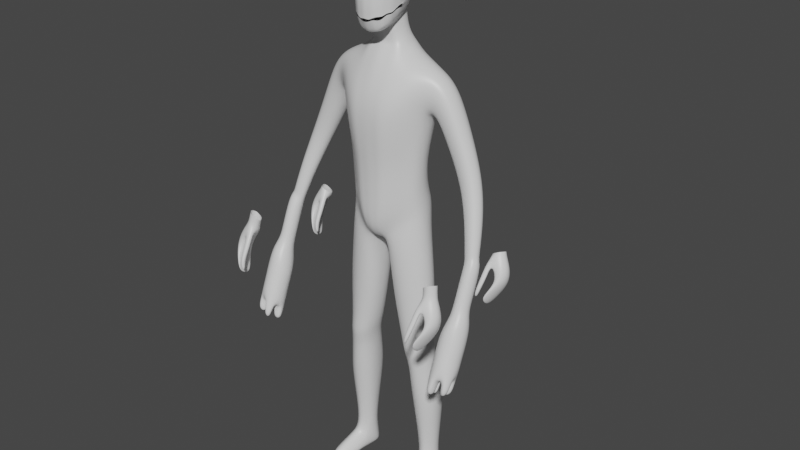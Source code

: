 # Source: 1204_MinionFromBase.blend  (saved by Blender 3.6.13; exported with 4.5.12 LTS)
import bpy
from mathutils import Matrix  # noqa: F401  (used for matrix-valued properties, if any)

bpy.ops.wm.read_factory_settings(use_empty=True)
scene = bpy.context.scene
scene.name = 'Scene'

# ---- collections
col_collection = bpy.data.collections.new('Collection'); scene.collection.children.link(col_collection)

# ---- materials (node trees are filled in below, after node groups)
mat_material = bpy.data.materials.new('Material')
mat_material.alpha_threshold = 0.0
mat_material.use_transparent_shadow = False
mat_material.line_color = (0.0, 0.0, 0.0, 1.0)

# ---- material node trees
mat_material.use_nodes = True; mat_material.node_tree.nodes.clear()
_N = mat_material.node_tree.nodes; _L = mat_material.node_tree.links
n0 = _N.new('ShaderNodeOutputMaterial'); n0.name = 'Material Output'; n0.location = (300, 300)
n1 = _N.new('ShaderNodeBsdfPrincipled'); n1.name = 'Principled BSDF'; n1.location = (10, 300)
n1.distribution = 'GGX'
n1.subsurface_method = 'BURLEY'
n1.inputs[2].default_value = 0.4
n1.inputs[3].default_value = 1.45
n1.inputs[27].default_value = (0.0, 0.0, 0.0, 1.0)
n1.inputs[28].default_value = 1.0
_L.new(n1.outputs[0], n0.inputs[0])
n0.is_active_output = True

# ---- world
world_world = bpy.data.worlds.new('World'); scene.world = world_world
world_world.use_nodes = True; world_world.node_tree.nodes.clear()
_N = world_world.node_tree.nodes; _L = world_world.node_tree.links
n0 = _N.new('ShaderNodeOutputWorld'); n0.name = 'World Output'; n0.location = (300, 300)
n1 = _N.new('ShaderNodeBackground'); n1.name = 'Background'; n1.location = (10, 300)
n1.inputs[0].default_value = (0.05088, 0.05088, 0.05088, 1.0)
_L.new(n1.outputs[0], n0.inputs[0])
n0.is_active_output = True
world_world.color = (0.05088, 0.05088, 0.05088)
world_world.use_sun_shadow = False
world_world.sun_shadow_jitter_overblur = 0.0

# ---- meshes
me_cube = bpy.data.meshes.new('Cube')
me_cube.from_pydata([(0.0, -0.5907, 0.8298), (0.7135, 0.4814, 0.5783), (0.0, -0.5945, 1.502), (0.7916, -0.1385, 0.6094), (0.0, 0.5329, -0.0472), (0.0, -0.6509, 2.086), (0.0, -0.4213, 0.04952), (0.0, -0.6861, 2.734), (0.9513, 0.4553, 3.429), (1.088, -0.0602, 3.46), (0.0, -0.3299, 3.725), (0.0, 0.5256, 3.825), (0.0, 0.5029, 0.8161), (0.0, 0.4592, 1.478), (0.0, 0.6163, 2.23), (0.0, 0.7269, 2.859), (2.309, 0.7078, -0.08793), (0.7787, 0.4163, 2.279), (0.7104, 0.3069, 1.704), (0.6914, 0.3488, 1.156), (0.9656, -0.125, 2.795), (0.8744, -0.1627, 2.281), (0.7968, -0.1776, 1.744), (0.7704, -0.167, 1.174), (0.1446, -0.4261, 0.0675), (0.1958, 0.6237, -0.01822), (0.4244, 0.4752, 3.77), (0.4063, -0.2684, 3.662), (0.278, -0.5607, 0.9371), (0.3016, -0.5632, 1.603), (0.3376, -0.6267, 2.097), (0.3691, -0.672, 2.716), (0.3443, 0.5494, 0.8847), (0.3659, 0.4346, 1.565), (0.4008, 0.6082, 2.231), (0.4328, 0.718, 2.813), (0.7065, 0.1073, -4.889), (1.044, 0.1549, -4.891), (1.004, 0.4011, -4.879), (0.6826, 0.3548, -4.891), (0.211, -0.3579, -0.2186), (0.8265, -0.1421, 0.2083), (0.7529, 0.4185, 0.1785), (0.2175, 0.4568, -0.3308), (0.0, 0.618, 0.3607), (0.0, -0.5867, 0.3682), (0.702, 0.4626, 0.8348), (0.7788, -0.1504, 0.8649), (0.2764, 0.6826, 0.5936), (0.2098, -0.5606, 0.4581), (0.409, -0.1727, -2.169), (0.9027, 0.3373, -2.114), (0.9396, -0.1348, -2.172), (0.4072, 0.3525, -2.131), (0.9596, -0.1275, -1.087), (0.2455, 0.3799, -1.144), (0.2477, -0.2563, -1.157), (0.9059, 0.3812, -1.042), (0.552, -0.107, -2.787), (0.9654, 0.3692, -2.678), (0.997, -0.08513, -2.773), (0.5497, 0.4071, -2.684), (0.6179, -0.0249, -3.782), (1.071, 0.5305, -3.694), (1.109, 0.00792, -3.791), (0.6109, 0.5405, -3.709), (0.9509, -0.1599, -2.446), (0.4903, 0.3613, -2.414), (0.4924, -0.1883, -2.464), (0.9188, 0.3381, -2.399), (0.4734, -0.335, 0.3364), (0.7044, 0.4682, 3.592), (0.52, 0.477, 0.9982), (0.5347, 0.3623, 1.646), (0.5861, 0.5237, 2.254), (0.6374, 0.6115, 2.801), (0.4468, 0.6617, 0.2792), (0.7608, -0.166, 3.564), (0.5373, -0.3615, 1.069), (0.5622, -0.3763, 1.704), (0.6218, -0.4446, 2.249), (0.6782, -0.4813, 2.825), (0.8881, -0.0058, -4.878), (0.8191, 0.5283, -4.886), (0.4827, 0.6277, -0.1734), (0.5386, -0.4036, -0.02227), (0.5027, -0.3611, 0.6666), (0.4861, 0.6389, 0.7052), (0.6485, 0.4668, -2.12), (0.6733, -0.2894, -2.167), (0.6106, -0.3399, -1.132), (0.5687, 0.5297, -1.123), (0.7513, 0.5121, -2.66), (0.7709, -0.2257, -2.798), (0.8244, 0.666, -3.709), (0.8663, -0.1446, -3.795), (0.7172, -0.3092, -2.466), (0.6986, 0.4704, -2.394), (0.8441, 0.1825, 0.6381), (0.0, 0.05979, -0.1022), (2.23, 0.3844, -0.9261), (0.8065, 0.1091, 1.182), (0.8307, 0.08356, 1.726), (0.9061, 0.1493, 2.254), (2.3, 0.4416, 0.01855), (0.4827, 0.1008, 3.824), (0.1014, 0.06935, -0.1043), (1.066, 0.2861, -4.891), (0.6537, 0.2271, -4.898), (0.8799, 0.1463, 0.2508), (0.1367, 0.03678, -0.3109), (0.8234, 0.1669, 0.879), (1.005, 0.113, -2.121), (0.3285, 0.09671, -2.14), (0.1467, 0.05823, -1.159), (1.037, 0.1395, -1.063), (1.061, 0.1456, -2.714), (0.4761, 0.1519, -2.737), (1.17, 0.2323, -3.782), (0.5379, 0.2019, -3.8), (0.4147, 0.1032, -2.436), (1.017, 0.111, -2.402), (0.7516, 0.1556, 3.682), (0.0, -0.5668, 3.241), (0.0, 0.6976, 3.332), (2.225, 0.09509, -0.7182), (2.173, 0.7058, -0.122), (0.3845, -0.5497, 3.171), (0.4416, 0.6945, 3.262), (0.7192, -0.3888, 3.207), (0.6721, 0.6181, 3.197), (2.194, 0.3844, -0.9166), (2.161, 0.3688, -0.02323), (0.8589, 0.4373, 2.809), (2.191, 0.09509, -0.7092), (1.056, 0.2113, 3.533), (0.9756, 0.1738, 2.667), (0.8963, 0.5121, 3.127), (1.037, -0.1711, 3.173), (1.396, 0.2532, 3.266), (1.382, -0.00789, 3.176), (1.147, 0.52, 2.949), (1.042, 0.437, 2.738), (1.284, -0.09715, 2.957), (1.131, -0.02419, 2.687), (1.071, 0.2083, 2.576), (1.269, 0.4821, 3.189), (2.076, 0.1509, 1.636), (1.988, -0.002218, 1.652), (1.892, 0.3248, 1.459), (1.753, 0.2809, 1.396), (1.859, -0.05338, 1.586), (1.704, -0.005725, 1.468), (1.678, 0.1263, 1.364), (2.024, 0.3014, 1.567), (2.171, -0.1792, 0.9441), (2.06, -0.2209, 0.9004), (1.98, 0.05114, 0.7392), (2.098, 0.08575, 0.7804), (2.25, -0.05668, 0.9218), (2.211, 0.06675, 0.863), (1.931, -0.1813, 0.8215), (1.91, -0.0764, 0.7338), (1.634, 0.4209, 2.438), (1.727, 0.2282, 2.51), (1.669, 0.01796, 2.468), (1.553, -0.0534, 2.329), (1.386, 0.007867, 2.133), (1.499, 0.4518, 2.265), (1.369, 0.3875, 2.128), (1.339, 0.1928, 2.025), (2.34, 0.1754, -0.5366), (2.349, 0.4965, -0.7582), (2.287, 0.4965, -0.7578), (2.283, 0.1754, -0.5362), (2.344, 0.2975, -0.3639), (2.447, 0.3007, -0.3535), (2.462, 0.6148, -0.5277), (2.359, 0.6148, -0.5448), (2.249, 0.3422, -0.151), (2.405, 0.3786, -0.1462), (2.432, 0.6809, -0.288), (2.302, 0.6809, -0.3167), (2.382, 0.6406, -0.002733), (2.383, 0.5386, 0.0378), (2.233, 0.1384, -0.8507), (2.234, 0.2539, -0.9376), (2.083, 0.4542, -0.05041), (2.111, 0.6136, -0.08154), (2.182, 0.2539, -0.9231), (2.182, 0.1384, -0.8363), (2.264, 0.2679, -0.6178), (2.264, 0.3871, -0.7016), (2.378, 0.3871, -0.7028), (2.376, 0.2679, -0.619), (2.307, 0.3963, -0.4235), (2.32, 0.5148, -0.4953), (2.511, 0.5148, -0.4631), (2.509, 0.4007, -0.3994), (2.187, 0.4407, -0.193), (2.24, 0.5832, -0.2675), (2.493, 0.5875, -0.2219), (2.49, 0.4765, -0.1707), (2.033, 0.05489, -0.7297), (2.061, 0.05242, -0.553), (2.033, 0.1147, -0.7297), (2.061, 0.1563, -0.553), (2.086, 0.05489, -0.7381), (2.148, 0.0583, -0.575), (2.086, 0.1147, -0.7381), (2.143, 0.1563, -0.575), (2.077, 0.1801, -0.3441), (2.063, 0.293, -0.3461), (2.172, 0.2992, -0.3506), (2.194, 0.1975, -0.3466), (2.353, 0.5936, 0.1244), (2.292, 0.5053, 0.1314), (2.249, 0.7073, 0.01582), (2.151, 0.6843, -0.0192), (2.202, 0.466, 0.09704), (2.109, 0.5029, 0.03398), (2.099, 0.595, -0.02092), (2.328, 0.6843, 0.08163), (2.109, 0.28, -0.1514), (2.209, 0.2851, -0.2024), (2.166, 0.3859, -0.2213), (2.067, 0.3845, -0.164), (0.7589, -0.2804, -5.669), (0.7557, -0.2663, -5.455), (0.7132, 0.1059, -5.652), (0.7056, 0.06436, -5.292), (1.118, -0.2391, -5.666), (1.114, -0.225, -5.452), (1.074, 0.1475, -5.65), (1.078, 0.1109, -5.289), (0.8122, -0.6038, -5.691), (0.8105, -0.5974, -5.562), (1.138, -0.5598, -5.56), (1.14, -0.5661, -5.689), (0.6923, 0.4342, -5.637), (0.6788, 0.3801, -5.285), (1.02, 0.4718, -5.634), (1.025, 0.4262, -5.282), (0.6517, 0.2541, -5.301), (0.6877, 0.3387, -5.663), (1.046, 0.3799, -5.66), (1.083, 0.3098, -5.297), (0.8947, 0.1284, -5.803), (0.9069, -0.05537, -5.161), (0.9395, -0.2602, -5.814), (0.9398, -0.2972, -5.289), (0.986, -0.6644, -5.816), (0.9872, -0.6985, -5.462), (0.8431, 0.5705, -5.709), (0.8284, 0.5617, -5.259), (0.864, 0.3951, -5.806), (0.7171, -0.2817, -5.598), (0.6696, 0.08682, -5.552), (1.119, 0.1388, -5.548), (1.158, -0.231, -5.595), (0.8009, -0.6358, -5.651), (1.157, -0.5948, -5.649), (0.6768, 0.4221, -5.541), (1.035, 0.464, -5.539), (1.092, 0.3586, -5.558), (0.6454, 0.3068, -5.561), (0.8373, 0.5949, -5.524), (1.004, -0.8318, -5.68), (0.734, -0.07536, -5.646), (0.7316, -0.08137, -5.377), (1.095, -0.0338, -5.644), (1.094, -0.03931, -5.375), (0.9192, -0.1238, -5.204), (0.9152, -0.05093, -5.796), (1.138, -0.03023, -5.558), (0.6902, -0.08175, -5.562), (0.2886, -0.4916, 4.297), (0.3389, -0.4449, 5.257), (0.3111, 0.2489, 4.635), (0.3391, 0.2528, 5.333), (0.3245, 0.3275, 5.023), (0.3807, -0.1468, 4.463), (0.4183, -0.1073, 5.355), (0.3168, -0.5411, 4.794), (0.4714, -0.1377, 4.891), (0.0, 0.3562, 4.541), (0.0, 0.3087, 5.441), (0.0, -0.5528, 4.173), (0.0, -0.4838, 5.363), (0.0, -0.0941, 5.586), (0.0, -0.1677, 4.206), (0.0, -0.6807, 4.781), (0.0, 0.4823, 5.085), (0.2084, 0.2931, 5.402), (0.3624, 0.08395, 4.563), (0.3941, -0.3101, 5.315), (0.1727, -0.5338, 4.204), (0.2037, 0.3051, 4.545), (0.3403, 0.3034, 5.211), (0.3459, -0.3567, 4.346), (0.3941, 0.1045, 5.354), (0.3388, -0.5038, 5.075), (0.2083, -0.4734, 5.326), (0.0, -0.3038, 5.525), (0.0, 0.1217, 5.547), (0.2467, -0.09781, 5.521), (0.0, -0.3648, 4.143), (0.2321, -0.1338, 4.287), (0.1681, -0.6464, 4.783), (0.0, -0.616, 5.112), (0.427, -0.367, 4.832), (0.4324, 0.1151, 4.96), (0.477, -0.1222, 5.132), (0.1735, 0.448, 5.07), (0.0, 0.4344, 5.296), (0.1886, 0.405, 5.268), (0.4394, -0.3417, 5.095), (0.2014, -0.3621, 4.197), (0.2355, -0.3046, 5.465), (0.2355, 0.1157, 5.489), (0.2606, 0.09892, 4.415), (0.1875, -0.5899, 5.097), (0.4405, 0.1135, 5.169), (0.0, 0.3771, 4.018), (0.3199, -0.1165, 3.872), (0.0, -0.1521, 3.894), (0.3263, 0.3428, 3.993), (0.3724, 0.1019, 3.978), (1.052, -0.04804, -3.312), (0.5798, 0.5228, -3.276), (0.5844, -0.0753, -3.315), (1.018, 0.4738, -3.283), (0.8162, -0.1953, -3.321), (0.7876, 0.6198, -3.275), (0.5065, 0.1654, -3.293), (1.115, 0.1771, -3.273), (0.0, -0.1527, 3.965), (3.725e-09, 0.3489, 4.17), (0.2695, 0.3206, 4.134), (0.2721, -0.1023, 3.988), (0.3287, 0.1004, 4.112), (0.0, -0.1578, 4.068), (9.313e-10, -0.1663, 4.191), (0.0, 0.3454, 4.389), (-1.397e-09, 0.344, 4.268), (0.2229, 0.3069, 4.359), (0.2444, 0.3125, 4.235), (0.25, -0.1055, 4.088), (0.2345, -0.1188, 4.208), (0.3022, 0.09969, 4.216), (0.2747, 0.09911, 4.34), (2.309, -1.399, -0.08793), (2.23, -1.722, -0.9261), (2.3, -1.665, 0.01855), (2.225, -2.011, -0.7182), (2.173, -1.401, -0.122), (2.194, -1.722, -0.9166), (2.161, -1.737, -0.02323), (2.191, -2.011, -0.7092), (2.33, -1.475, 0.2984), (2.268, -1.569, 0.3157), (2.212, -1.367, 0.19), (2.122, -1.392, 0.1558), (2.183, -1.601, 0.279), (2.082, -1.571, 0.2096), (2.066, -1.491, 0.1418), (2.3, -1.38, 0.2535), (2.34, -1.931, -0.5366), (2.349, -1.61, -0.7582), (2.287, -1.61, -0.7578), (2.283, -1.931, -0.5362), (2.344, -1.809, -0.3639), (2.447, -1.806, -0.3535), (2.462, -1.492, -0.5277), (2.359, -1.492, -0.5448), (2.249, -1.764, -0.151), (2.405, -1.728, -0.1462), (2.432, -1.425, -0.288), (2.302, -1.425, -0.3167), (2.382, -1.466, -0.002733), (2.383, -1.568, 0.0378), (2.233, -1.968, -0.8507), (2.234, -1.852, -0.9376), (2.083, -1.652, -0.05041), (2.111, -1.493, -0.08154), (2.182, -1.852, -0.9231), (2.182, -1.968, -0.8363), (2.264, -1.838, -0.6178), (2.264, -1.719, -0.7016), (2.378, -1.719, -0.7028), (2.376, -1.838, -0.619), (2.307, -1.71, -0.4235), (2.32, -1.592, -0.4953), (2.511, -1.592, -0.4631), (2.509, -1.706, -0.3994), (2.187, -1.666, -0.193), (2.24, -1.523, -0.2675), (2.493, -1.519, -0.2219), (2.49, -1.63, -0.1707), (2.033, -2.051, -0.7297), (2.061, -2.054, -0.553), (2.033, -1.992, -0.7297), (2.061, -1.95, -0.553), (2.086, -2.051, -0.7381), (2.148, -2.048, -0.575), (2.086, -1.992, -0.7381), (2.143, -1.95, -0.575), (2.077, -1.926, -0.3441), (2.063, -1.813, -0.3461), (2.172, -1.807, -0.3506), (2.194, -1.909, -0.3466), (2.353, -1.513, 0.1244), (2.292, -1.601, 0.1314), (2.249, -1.399, 0.01582), (2.151, -1.422, -0.0192), (2.202, -1.64, 0.09704), (2.109, -1.603, 0.03398), (2.099, -1.511, -0.02092), (2.328, -1.422, 0.08163), (2.109, -1.826, -0.1514), (2.209, -1.821, -0.2024), (2.166, -1.72, -0.2213), (2.067, -1.722, -0.164), (2.318, -0.2296, 0.3899), (2.33, -0.2565, 0.2977), (2.254, -0.3277, 0.4081), (2.268, -0.3505, 0.3151), (2.195, -0.1155, 0.2772), (2.213, -0.1452, 0.1884), (2.101, -0.1427, 0.2418), (2.12, -0.1711, 0.1532), (2.165, -0.361, 0.3702), (2.181, -0.384, 0.2779), (2.06, -0.3296, 0.2984), (2.08, -0.3524, 0.2083), (2.044, -0.2458, 0.2278), (2.065, -0.2696, 0.1393), (2.287, -0.1303, 0.3433), (2.3, -0.1609, 0.2527), (2.335, -0.4344, 0.1937), (2.214, -0.492, 0.153), (2.14, -0.2135, -0.0221), (2.261, -0.1559, 0.01857), (2.398, -0.3121, 0.1712), (2.368, -0.1967, 0.09862), (2.107, -0.4512, 0.07298), (2.077, -0.3358, 0.0004419), (2.335, -0.6495, -0.3446), (2.214, -0.7071, -0.3853), (2.14, -0.4286, -0.5604), (2.261, -0.371, -0.5197), (2.398, -0.5272, -0.3671), (2.368, -0.4118, -0.4397), (2.107, -0.6663, -0.4653), (2.077, -0.5509, -0.5379), (2.335, -0.7556, -0.6047), (2.214, -0.8132, -0.6454), (2.14, -0.5347, -0.8205), (2.261, -0.4771, -0.7798), (2.398, -0.6333, -0.6272), (2.368, -0.5179, -0.6998), (2.107, -0.7724, -0.7254), (2.077, -0.657, -0.7979), (2.393, -0.9281, -0.7915), (2.2, -1.02, -0.8563), (2.082, -0.5758, -1.136), (2.275, -0.4839, -1.071), (2.494, -0.733, -0.8274), (2.445, -0.549, -0.9431), (2.03, -0.9549, -0.984), (1.981, -0.7709, -1.1), (2.413, -1.064, -1.126), (2.201, -1.134, -1.137), (2.062, -0.6763, -1.382), (2.274, -0.6063, -1.371), (2.521, -0.8807, -1.19), (2.464, -0.6909, -1.291), (2.011, -1.05, -1.217), (1.954, -0.86, -1.318), (1.967, -0.9919, -1.641), (2.02, -1.178, -1.531), (2.455, -0.7921, -1.539), (2.508, -0.9785, -1.429), (2.275, -0.7188, -1.647), (2.072, -0.8016, -1.689), (2.2, -1.252, -1.424), (2.403, -1.169, -1.381), (2.163, -1.137, -1.932), (2.178, -1.187, -1.905), (2.297, -1.091, -1.92), (2.312, -1.141, -1.892), (2.247, -1.069, -1.943), (2.192, -1.088, -1.948), (2.228, -1.209, -1.882), (2.283, -1.19, -1.877), (2.462, -0.956, -1.941), (2.274, -0.8743, -2.028), (2.013, -1.322, -1.884), (2.201, -1.404, -1.797), (2.411, -1.33, -1.777), (2.064, -0.9476, -2.047), (1.956, -1.133, -1.987), (2.519, -1.145, -1.837), (2.462, -1.072, -2.226), (2.274, -0.9905, -2.313), (2.013, -1.438, -2.169), (2.201, -1.52, -2.082), (2.064, -1.064, -2.332), (1.956, -1.249, -2.272), (2.411, -1.447, -2.062), (2.519, -1.261, -2.122), (2.297, -1.207, -2.205), (2.247, -1.185, -2.228), (2.178, -1.304, -2.19), (2.228, -1.325, -2.167), (2.192, -1.205, -2.233), (2.163, -1.254, -2.217), (2.283, -1.306, -2.161), (2.312, -1.257, -2.177), (0.322, 0.3084, 4.856), (0.3065, -0.5334, 4.563), (0.0, -0.6658, 4.506), (0.4557, -0.1451, 4.717), (0.0, 0.4529, 4.87), (0.1647, -0.6321, 4.517), (0.4105, -0.3678, 4.628), (0.4216, 0.1029, 4.799), (0.1758, 0.4206, 4.871), (0.3171, 0.2808, 4.735), (0.2973, -0.515, 4.412), (0.0, -0.6173, 4.32), (0.4224, -0.1472, 4.582), (0.0, 0.4083, 4.697), (0.1673, -0.5896, 4.341), (0.3813, -0.3635, 4.476), (0.3957, 0.09296, 4.673), (0.1875, 0.3688, 4.702), (0.3187, 0.2891, 4.762), (0.3218, 0.3072, 4.846), (0.3206, 0.2999, 4.804), (0.3004, -0.5234, 4.453), (0.305, -0.5323, 4.499), (0.0, -0.6463, 4.385), (-1.63e-09, -0.6633, 4.459), (0.4374, -0.1473, 4.624), (0.4545, -0.1457, 4.704), (0.4479, -0.1469, 4.664), (0.0, 0.4494, 4.844), (-8.731e-09, 0.4295, 4.76), (-2.532e-09, 0.4412, 4.803), (0.1641, -0.6297, 4.474), (0.1649, -0.6136, 4.443), (0.4086, -0.3679, 4.56), (0.3947, -0.366, 4.525), (0.421, 0.1022, 4.79), (0.4066, 0.09592, 4.71), (0.4156, 0.09907, 4.749), (0.176, 0.4178, 4.85), (0.1808, 0.395, 4.766), (0.1776, 0.4087, 4.808), (0.2737, 0.273, 5.368), (0.2306, -0.5127, 4.251), (0.2574, 0.277, 4.59), (0.2736, -0.4592, 5.292), (0.3325, -0.1026, 5.438), (0.3064, -0.1403, 4.375), (0.2424, -0.5937, 4.788), (0.249, 0.3878, 5.046), (0.2645, 0.3542, 5.239), (0.2737, -0.3594, 4.272), (0.3148, -0.3073, 5.39), (0.3148, 0.1101, 5.422), (0.3115, 0.09144, 4.489), (0.2632, -0.5469, 5.086), (0.2489, 0.3645, 4.864), (0.2356, -0.5827, 4.54), (0.2523, 0.3248, 4.719), (0.2323, -0.5523, 4.376), (0.2346, -0.581, 4.502), (0.2327, -0.5685, 4.426), (0.2498, 0.342, 4.764), (0.2491, 0.3543, 4.806), (0.2489, 0.3625, 4.848), (0.3665, -0.3775, 5.286), (0.3172, -0.4242, 4.322), (0.0, -0.3938, 5.444), (0.0, -0.4588, 4.158), (0.3719, -0.454, 4.813), (0.3891, -0.4228, 5.085), (0.1871, -0.448, 4.201), (0.2219, -0.389, 5.396), (0.3585, -0.4506, 4.595), (0.3393, -0.4392, 4.444), (0.3476, -0.4447, 4.54), (0.3568, -0.4501, 4.567), (0.2942, -0.3832, 5.341), (0.2522, -0.4361, 4.261), (0.09789, 0.5783, -0.03271), (0.2032, -0.2992, 3.693), (0.139, -0.5757, 0.8834), (0.1508, -0.5788, 1.553), (0.1688, -0.6388, 2.092), (0.1846, -0.679, 2.725), (0.0723, -0.4237, 0.05851), (0.2122, 0.5004, 3.798), (0.1721, 0.5262, 0.8504), (0.1829, 0.4469, 1.521), (0.2004, 0.6122, 2.23), (0.2164, 0.7224, 2.836), (0.1382, 0.6503, 0.4772), (0.1049, -0.5736, 0.4131), (0.05068, 0.06457, -0.1033), (0.2208, 0.696, 3.297), (0.1923, -0.5582, 3.206), (0.1042, 0.3009, 5.422), (0.08636, -0.5433, 4.188), (0.1019, 0.3306, 4.543), (0.1041, -0.4786, 5.345), (0.1233, -0.09595, 5.553), (0.1161, -0.1507, 4.246), (0.08403, -0.6636, 4.782), (0.08674, 0.4652, 5.077), (0.09432, 0.4197, 5.282), (0.1007, -0.3635, 4.17), (0.1178, -0.3042, 5.495), (0.1178, 0.1187, 5.518), (0.09377, -0.603, 5.105), (0.1631, 0.36, 4.005), (0.1599, -0.1343, 3.883), (0.136, -0.1275, 3.977), (0.1347, 0.3348, 4.152), (0.1173, -0.1426, 4.199), (0.125, -0.1317, 4.078), (0.1114, 0.3262, 4.374), (0.1222, 0.3282, 4.251), (0.08789, 0.4368, 4.871), (0.08233, -0.6489, 4.511), (0.09376, 0.3885, 4.699), (0.08364, -0.6035, 4.33), (0.08247, -0.63, 4.393), (0.08205, -0.6465, 4.428), (0.08801, 0.4336, 4.847), (0.08881, 0.425, 4.805), (0.09042, 0.4122, 4.763), (0.1109, -0.3914, 5.42), (0.09354, -0.4534, 4.179), (0.4062, -0.2087, 5.335), (0.3633, -0.2517, 4.405), (0.0, -0.199, 5.556), (0.0, -0.2662, 4.174), (0.4492, -0.2523, 4.861), (0.4582, -0.232, 5.114), (0.2168, -0.248, 4.242), (0.2411, -0.2012, 5.493), (0.4331, -0.2565, 4.672), (0.4019, -0.2553, 4.529), (0.4316, -0.2568, 4.654), (0.4161, -0.2567, 4.616), (0.3236, -0.2049, 5.414), (0.29, -0.2498, 4.323), (0.1205, -0.2001, 5.524), (0.1084, -0.2571, 4.208)], [], [(95, 62, 36, 82), (130, 71, 8, 137), (613, 598, 10, 123), (102, 103, 21, 22), (627, 323, 337, 630), (103, 136, 20, 21), (101, 102, 22, 23), (111, 101, 23, 47), (599, 600, 2, 0), (600, 601, 5, 2), (601, 602, 7, 5), (610, 599, 0, 45), (72, 73, 18, 19), (73, 74, 17, 18), (74, 75, 133, 17), (607, 608, 35, 34), (606, 607, 34, 33), (605, 606, 33, 32), (87, 72, 19, 46), (80, 81, 31, 30), (79, 80, 30, 29), (78, 79, 29, 28), (609, 605, 32, 48), (122, 105, 27, 77), (129, 77, 27, 127), (612, 604, 26, 128), (611, 106, 24, 603), (628, 324, 339, 629), (346, 349, 340, 338), (86, 78, 28, 49), (83, 254, 240, 39), (94, 63, 38, 83), (119, 65, 39, 108), (118, 64, 37, 107), (98, 3, 41, 109), (106, 25, 43, 110), (76, 1, 42, 84), (70, 24, 40, 85), (70, 86, 49, 24), (597, 609, 48, 25), (76, 87, 46, 1), (603, 610, 45, 6), (98, 111, 47, 3), (115, 54, 52, 112), (114, 55, 53, 113), (91, 57, 51, 88), (90, 56, 50, 89), (85, 40, 56, 90), (84, 42, 57, 91), (110, 43, 55, 114), (109, 41, 54, 115), (121, 66, 60, 116), (120, 67, 61, 117), (97, 69, 59, 92), (96, 68, 58, 93), (335, 328, 64, 118), (334, 329, 65, 119), (333, 331, 63, 94), (332, 330, 62, 95), (89, 50, 68, 96), (88, 51, 69, 97), (113, 53, 67, 120), (112, 52, 66, 121), (53, 88, 97, 67), (52, 89, 96, 66), (328, 332, 95, 64), (329, 333, 94, 65), (66, 96, 93, 60), (67, 97, 92, 61), (43, 84, 91, 55), (41, 85, 90, 54), (54, 90, 89, 52), (55, 91, 88, 53), (25, 48, 87, 76), (3, 47, 86, 70), (3, 70, 85, 41), (25, 76, 84, 43), (65, 94, 83, 39), (38, 242, 254, 83), (47, 23, 78, 86), (138, 9, 77, 129), (135, 122, 77, 9), (23, 22, 79, 78), (22, 21, 80, 79), (21, 20, 81, 80), (48, 32, 72, 87), (34, 35, 75, 74), (33, 34, 74, 73), (32, 33, 73, 72), (128, 26, 71, 130), (64, 95, 82, 37), (8, 71, 122, 135), (107, 246, 242, 38), (51, 112, 121, 69), (50, 113, 120, 68), (330, 334, 119, 62), (331, 335, 118, 63), (68, 120, 117, 58), (69, 121, 116, 59), (42, 109, 115, 57), (40, 110, 114, 56), (56, 114, 113, 50), (57, 115, 112, 51), (1, 46, 111, 98), (24, 106, 110, 40), (1, 98, 109, 42), (63, 118, 107, 38), (62, 119, 108, 36), (37, 234, 246, 107), (324, 327, 340, 339), (597, 25, 106, 611), (71, 26, 105, 122), (46, 19, 101, 111), (19, 18, 102, 101), (17, 133, 136, 103), (18, 17, 103, 102), (35, 128, 130, 75), (20, 138, 129, 81), (608, 612, 128, 35), (81, 129, 127, 31), (190, 185, 125, 134), (602, 613, 123, 7), (75, 130, 137, 133), (180, 104, 132, 179), (202, 184, 104, 180), (182, 126, 16, 181), (200, 188, 126, 182), (164, 165, 148, 147), (166, 167, 152, 151), (163, 164, 147, 154), (165, 166, 151, 148), (135, 9, 140, 139), (137, 8, 146, 141), (136, 133, 142, 145), (20, 136, 145, 144), (133, 137, 141, 142), (9, 138, 143, 140), (8, 135, 139, 146), (138, 20, 144, 143), (159, 155, 425, 423), (158, 160, 437, 427), (168, 163, 154, 149), (170, 169, 150, 153), (167, 170, 153, 152), (169, 168, 149, 150), (157, 158, 427, 429), (156, 161, 433, 431), (152, 153, 162, 161), (153, 150, 157, 162), (149, 154, 160, 158), (147, 148, 155, 159), (150, 149, 158, 157), (148, 151, 156, 155), (154, 147, 159, 160), (151, 152, 161, 156), (142, 141, 168, 169), (144, 145, 170, 167), (145, 142, 169, 170), (141, 146, 163, 168), (140, 143, 166, 165), (146, 139, 164, 163), (143, 144, 167, 166), (139, 140, 165, 164), (189, 192, 173, 131), (131, 173, 172, 100), (185, 194, 171, 125), (125, 171, 174, 134), (192, 196, 178, 173), (173, 178, 177, 172), (194, 198, 176, 171), (171, 176, 175, 174), (196, 200, 182, 178), (178, 182, 181, 177), (198, 202, 180, 176), (176, 180, 179, 175), (177, 181, 201, 197), (197, 201, 202, 198), (175, 179, 199, 195), (195, 199, 200, 196), (172, 177, 197, 193), (193, 197, 198, 194), (174, 175, 195, 191), (191, 195, 196, 192), (100, 172, 193, 186), (186, 193, 194, 185), (134, 174, 191, 190), (190, 191, 192, 189), (199, 187, 188, 200), (181, 16, 183, 201), (201, 183, 184, 202), (131, 100, 186, 189), (189, 186, 185, 190), (203, 204, 206, 205), (205, 206, 210, 209), (209, 210, 208, 207), (207, 208, 204, 203), (205, 209, 207, 203), (208, 210, 213, 214), (226, 223, 132, 187), (206, 204, 211, 212), (204, 208, 214, 211), (210, 206, 212, 213), (223, 224, 179, 132), (225, 226, 187, 199), (224, 225, 199, 179), (160, 159, 423, 437), (155, 156, 431, 425), (162, 157, 429, 435), (161, 162, 435, 433), (132, 219, 220, 187), (187, 220, 221, 188), (188, 221, 218, 126), (126, 218, 217, 16), (16, 217, 222, 183), (183, 222, 215, 184), (184, 215, 216, 104), (104, 216, 219, 132), (214, 213, 225, 224), (213, 212, 226, 225), (211, 214, 224, 223), (212, 211, 223, 226), (275, 269, 230, 257), (265, 243, 240, 262), (274, 271, 232, 259), (256, 227, 235, 260), (273, 270, 231, 249), (272, 269, 228, 250), (267, 252, 236, 260), (249, 231, 238, 251), (250, 228, 236, 252), (259, 232, 237, 261), (266, 254, 242, 263), (264, 245, 241, 263), (255, 244, 239, 253), (82, 248, 234, 37), (36, 230, 248, 82), (247, 229, 244, 255), (258, 233, 245, 264), (257, 230, 243, 265), (233, 247, 255, 245), (108, 243, 230, 36), (39, 240, 243, 108), (245, 255, 253, 241), (262, 240, 254, 266), (232, 250, 252, 237), (227, 249, 251, 235), (261, 237, 252, 267), (271, 272, 250, 232), (268, 273, 249, 227), (238, 261, 267, 251), (239, 262, 266, 253), (229, 257, 265, 244), (234, 258, 264, 246), (246, 264, 263, 242), (253, 266, 263, 241), (231, 259, 261, 238), (251, 267, 260, 235), (228, 256, 260, 236), (270, 274, 259, 231), (244, 265, 262, 239), (268, 275, 257, 229), (227, 256, 275, 268), (233, 258, 274, 270), (229, 247, 273, 268), (234, 248, 272, 271), (248, 230, 269, 272), (247, 233, 270, 273), (258, 234, 271, 274), (256, 228, 269, 275), (621, 622, 315, 313), (622, 614, 293, 315), (568, 560, 279, 298), (567, 568, 298, 280), (650, 651, 316, 310), (651, 646, 295, 316), (588, 583, 277, 301), (587, 588, 301, 283), (661, 652, 317, 623), (659, 647, 299, 569), (596, 584, 276, 561), (645, 589, 296, 615), (658, 653, 318, 570), (660, 648, 303, 624), (644, 585, 288, 617), (595, 590, 302, 563), (560, 293, 319, 571), (614, 286, 304, 625), (625, 304, 289, 618), (571, 319, 305, 564), (327, 326, 338, 340), (562, 278, 294, 572), (572, 294, 281, 565), (349, 347, 339, 340), (594, 591, 520, 541), (575, 566, 308, 524), (636, 620, 291, 521), (656, 654, 525, 552), (566, 573, 321, 308), (573, 563, 302, 321), (626, 617, 288, 309), (620, 626, 309, 291), (554, 526, 522, 545), (654, 650, 310, 525), (591, 587, 283, 520), (640, 636, 521, 543), (582, 574, 519, 538), (519, 280, 311, 526), (526, 311, 284, 522), (641, 635, 527, 557), (280, 298, 322, 311), (298, 279, 300, 322), (322, 300, 282, 312), (311, 322, 312, 284), (635, 621, 313, 527), (574, 567, 280, 519), (578, 575, 524, 550), (27, 105, 327, 324), (105, 26, 326, 327), (604, 11, 323, 627), (598, 27, 324, 628), (59, 116, 335, 331), (58, 117, 334, 330), (61, 92, 333, 329), (60, 93, 332, 328), (93, 58, 330, 332), (92, 59, 331, 333), (117, 61, 329, 334), (116, 60, 328, 335), (634, 346, 338, 630), (633, 616, 297, 345), (350, 320, 307, 348), (345, 297, 320, 350), (632, 341, 336, 629), (631, 342, 341, 632), (633, 345, 346, 634), (350, 348, 347, 349), (345, 350, 349, 346), (631, 619, 290, 342), (386, 381, 354, 358), (376, 353, 357, 375), (398, 380, 353, 376), (378, 355, 351, 377), (396, 384, 355, 378), (385, 388, 369, 356), (356, 369, 368, 352), (381, 390, 367, 354), (354, 367, 370, 358), (388, 392, 374, 369), (369, 374, 373, 368), (390, 394, 372, 367), (367, 372, 371, 370), (392, 396, 378, 374), (374, 378, 377, 373), (394, 398, 376, 372), (372, 376, 375, 371), (373, 377, 397, 393), (393, 397, 398, 394), (371, 375, 395, 391), (391, 395, 396, 392), (368, 373, 393, 389), (389, 393, 394, 390), (370, 371, 391, 387), (387, 391, 392, 388), (352, 368, 389, 382), (382, 389, 390, 381), (358, 370, 387, 386), (386, 387, 388, 385), (395, 383, 384, 396), (377, 351, 379, 397), (397, 379, 380, 398), (356, 352, 382, 385), (385, 382, 381, 386), (399, 400, 402, 401), (401, 402, 406, 405), (405, 406, 404, 403), (403, 404, 400, 399), (401, 405, 403, 399), (404, 406, 409, 410), (422, 419, 357, 383), (402, 400, 407, 408), (400, 404, 410, 407), (406, 402, 408, 409), (419, 420, 375, 357), (421, 422, 383, 395), (420, 421, 395, 375), (361, 366, 418, 413), (366, 359, 411, 418), (363, 364, 416, 415), (359, 360, 412, 411), (360, 363, 415, 412), (365, 362, 414, 417), (364, 365, 417, 416), (362, 361, 413, 414), (357, 415, 416, 383), (383, 416, 417, 384), (384, 417, 414, 355), (355, 414, 413, 351), (351, 413, 418, 379), (379, 418, 411, 380), (380, 411, 412, 353), (353, 412, 415, 357), (410, 409, 421, 420), (409, 408, 422, 421), (407, 410, 420, 419), (408, 407, 419, 422), (423, 425, 426, 424), (428, 430, 429, 427), (431, 433, 434, 432), (436, 434, 433, 435), (437, 423, 424, 438), (430, 436, 435, 429), (438, 428, 427, 437), (425, 431, 432, 426), (443, 451, 452, 444), (442, 450, 449, 441), (444, 452, 450, 442), (446, 454, 453, 445), (445, 453, 448, 440), (440, 448, 447, 439), (439, 447, 451, 443), (441, 449, 454, 446), (452, 460, 458, 450), (454, 462, 461, 453), (453, 461, 456, 448), (448, 456, 455, 447), (447, 455, 459, 451), (449, 457, 462, 454), (451, 459, 460, 452), (450, 458, 457, 449), (459, 467, 468, 460), (458, 466, 465, 457), (460, 468, 466, 458), (462, 470, 469, 461), (461, 469, 464, 456), (456, 464, 463, 455), (455, 463, 467, 459), (457, 465, 470, 462), (463, 471, 475, 467), (465, 473, 478, 470), (467, 475, 476, 468), (466, 474, 473, 465), (468, 476, 474, 466), (470, 478, 477, 469), (469, 477, 472, 464), (464, 472, 471, 463), (474, 483, 484, 473), (476, 481, 483, 474), (478, 479, 480, 477), (475, 482, 481, 476), (472, 485, 486, 471), (473, 484, 479, 478), (471, 486, 482, 475), (477, 480, 485, 472), (482, 502, 495, 481), (480, 497, 498, 485), (483, 496, 500, 484), (481, 495, 496, 483), (484, 500, 501, 479), (486, 499, 502, 482), (479, 501, 497, 480), (485, 498, 499, 486), (489, 490, 494, 493, 488, 487, 492, 491), (496, 504, 512, 491), (502, 510, 518, 490), (494, 499, 498, 493), (491, 512, 511, 489), (492, 500, 496, 491), (488, 497, 501, 487), (497, 505, 506, 498), (489, 495, 502, 490), (512, 504, 503, 511), (514, 506, 505, 513), (516, 508, 507, 515), (518, 510, 509, 517), (493, 514, 513, 488), (489, 511, 503, 495), (500, 507, 508, 501), (498, 506, 514, 493), (487, 516, 515, 492), (488, 513, 505, 497), (494, 517, 509, 499), (499, 509, 510, 502), (501, 508, 516, 487), (490, 518, 517, 494), (495, 503, 504, 496), (492, 515, 507, 500), (443, 444, 438, 424), (444, 442, 428, 438), (442, 441, 430, 428), (441, 446, 436, 430), (446, 445, 434, 436), (445, 440, 432, 434), (440, 439, 426, 432), (439, 443, 424, 426), (576, 580, 537, 528), (637, 643, 558, 536), (535, 555, 544, 531), (528, 537, 555, 535), (592, 593, 540, 529), (655, 657, 553, 534), (638, 639, 542, 530), (577, 579, 551, 533), (562, 576, 528, 278), (616, 637, 536, 297), (294, 535, 531, 281), (278, 528, 535, 294), (584, 592, 529, 276), (647, 655, 534, 299), (615, 638, 530, 287), (561, 577, 533, 296), (538, 554, 556, 539), (539, 556, 555, 537), (544, 555, 556, 546), (546, 556, 554, 545), (641, 557, 559, 642), (642, 559, 558, 643), (580, 558, 559, 581), (581, 559, 557, 582), (538, 519, 526, 554), (539, 581, 582, 538), (537, 580, 581, 539), (276, 529, 577, 561), (297, 536, 576, 562), (529, 540, 579, 577), (536, 558, 580, 576), (541, 520, 575, 578), (527, 313, 567, 574), (557, 527, 574, 582), (301, 277, 563, 573), (283, 301, 573, 566), (520, 283, 566, 575), (320, 572, 565, 307), (297, 562, 572, 320), (300, 571, 564, 282), (279, 560, 571, 300), (583, 595, 563, 277), (646, 658, 570, 295), (589, 596, 561, 296), (652, 659, 569, 317), (313, 315, 568, 567), (315, 293, 560, 568), (317, 569, 596, 589), (295, 570, 595, 583), (299, 534, 592, 584), (534, 553, 593, 592), (525, 310, 587, 591), (552, 525, 591, 594), (570, 318, 590, 595), (624, 303, 585, 644), (623, 317, 589, 645), (569, 299, 584, 596), (310, 316, 588, 587), (316, 295, 583, 588), (306, 623, 645, 586), (318, 624, 644, 590), (549, 642, 643, 548), (547, 641, 642, 549), (296, 533, 638, 615), (285, 532, 637, 616), (533, 551, 639, 638), (532, 548, 643, 637), (348, 307, 619, 631), (343, 633, 634, 344), (348, 631, 632, 347), (347, 632, 629, 339), (343, 285, 616, 633), (344, 634, 630, 337), (10, 598, 628, 325), (26, 604, 627, 326), (523, 292, 621, 635), (547, 523, 635, 641), (550, 524, 636, 640), (308, 321, 626, 620), (321, 302, 617, 626), (524, 308, 620, 636), (319, 625, 618, 305), (293, 614, 625, 319), (590, 644, 617, 302), (653, 660, 624, 318), (586, 645, 615, 287), (649, 661, 623, 306), (314, 286, 614, 622), (292, 314, 622, 621), (31, 127, 613, 602), (15, 124, 612, 608), (4, 597, 611, 99), (24, 49, 610, 603), (4, 44, 609, 597), (325, 628, 629, 336), (99, 611, 603, 6), (124, 11, 604, 612), (44, 12, 605, 609), (12, 13, 606, 605), (13, 14, 607, 606), (14, 15, 608, 607), (49, 28, 599, 610), (30, 31, 602, 601), (29, 30, 601, 600), (28, 29, 600, 599), (326, 627, 630, 338), (127, 27, 598, 613), (290, 619, 661, 649), (305, 618, 660, 653), (307, 565, 659, 652), (282, 564, 658, 646), (281, 531, 655, 647), (531, 544, 657, 655), (522, 284, 650, 654), (545, 522, 654, 656), (618, 289, 648, 660), (564, 305, 653, 658), (565, 281, 647, 659), (619, 307, 652, 661), (312, 282, 646, 651), (284, 312, 651, 650)])
me_cube.polygons.foreach_set('use_smooth', [1, 1, 1, 1, 1, 1, 1, 1, 1, 1, 1, 1, 1, 1, 1, 1, 1, 1, 1, 1, 1, 1, 1, 1, 1, 1, 1, 1, 1, 1, 1, 1, 1, 1, 1, 1, 1, 1, 1, 1, 1, 1, 1, 1, 1, 1, 1, 1, 1, 1, 1, 1, 1, 1, 1, 1, 1, 1, 1, 1, 1, 1, 1, 1, 1, 1, 1, 1, 1, 1, 1, 1, 1, 1, 1, 1, 1, 1, 1, 1, 1, 1, 1, 1, 1, 1, 1, 1, 1, 1, 1, 1, 1, 1, 1, 1, 1, 1, 1, 1, 1, 1, 1, 1, 1, 1, 1, 1, 1, 1, 1, 1, 1, 1, 1, 1, 1, 1, 1, 1, 1, 1, 1, 1, 1, 1, 1, 1, 1, 1, 1, 1, 1, 1, 1, 1, 1, 1, 1, 1, 1, 1, 1, 1, 1, 1, 1, 1, 1, 1, 1, 1, 1, 1, 1, 1, 1, 1, 1, 1, 1, 1, 1, 1, 1, 1, 1, 1, 1, 1, 1, 1, 1, 1, 1, 1, 1, 1, 1, 1, 1, 1, 1, 1, 1, 1, 1, 1, 1, 1, 1, 1, 1, 1, 1, 1, 1, 1, 1, 1, 1, 1, 1, 1, 1, 1, 1, 1, 1, 1, 1, 1, 1, 1, 1, 1, 1, 1, 1, 1, 1, 1, 1, 1, 1, 1, 1, 1, 1, 1, 1, 1, 1, 1, 1, 1, 1, 1, 1, 1, 1, 1, 1, 1, 1, 1, 1, 1, 1, 1, 1, 1, 1, 1, 1, 1, 1, 1, 1, 1, 1, 1, 1, 1, 1, 1, 1, 1, 1, 1, 1, 1, 1, 1, 1, 1, 1, 1, 1, 1, 1, 1, 1, 1, 1, 1, 1, 1, 1, 1, 1, 1, 1, 1, 1, 1, 1, 1, 1, 1, 1, 1, 1, 1, 1, 1, 1, 1, 1, 1, 1, 1, 1, 1, 1, 1, 1, 1, 1, 1, 1, 1, 1, 1, 1, 1, 1, 1, 1, 1, 1, 1, 1, 1, 1, 1, 1, 1, 1, 1, 1, 1, 1, 1, 1, 1, 1, 1, 1, 1, 1, 1, 1, 1, 1, 1, 1, 1, 1, 1, 1, 1, 1, 1, 1, 1, 1, 1, 1, 1, 1, 1, 1, 1, 1, 1, 1, 1, 1, 1, 1, 1, 1, 1, 1, 1, 1, 1, 1, 1, 1, 1, 1, 1, 1, 1, 1, 1, 1, 1, 1, 1, 1, 1, 1, 1, 1, 1, 1, 1, 1, 1, 1, 0, 0, 0, 0, 0, 0, 0, 0, 0, 0, 0, 0, 0, 0, 0, 0, 0, 0, 0, 0, 0, 0, 0, 0, 0, 0, 0, 0, 0, 0, 0, 0, 0, 0, 0, 0, 0, 0, 0, 0, 0, 0, 0, 0, 0, 0, 0, 0, 0, 0, 0, 0, 0, 0, 0, 0, 0, 0, 0, 0, 0, 0, 0, 0, 0, 0, 0, 0, 0, 0, 0, 0, 0, 1, 1, 1, 1, 1, 1, 1, 1, 1, 1, 1, 1, 1, 1, 1, 1, 1, 1, 1, 1, 1, 1, 1, 1, 1, 1, 1, 1, 1, 1, 1, 1, 1, 1, 1, 1, 1, 1, 1, 1, 1, 1, 1, 1, 1, 1, 1, 1, 1, 1, 1, 1, 1, 1, 1, 1, 1, 1, 1, 1, 1, 1, 1, 1, 1, 1, 1, 1, 1, 1, 1, 1, 1, 1, 1, 1, 1, 1, 1, 1, 1, 1, 1, 1, 1, 1, 1, 1, 1, 1, 1, 1, 1, 1, 1, 1, 1, 1, 1, 1, 1, 1, 1, 1, 1, 1, 1, 1, 1, 1, 1, 1, 1, 1, 1, 1, 1, 1, 1, 1, 1, 1, 1, 1, 1, 1, 1, 1, 1])
_uv = me_cube.uv_layers.new(name='UVMap')
_uv.uv.foreach_set('vector', [0.3747, 0.2749, 0.375, 0.3147, 0.375, 0.3147, 0.3747, 0.2749, 0.8479, 0.7095, 0.875, 0.7097, 0.875, 0.7334, 0.8479, 0.7334, 0.5979, 0.3446, 0.625, 0.3444, 0.625, 0.375, 0.5979, 0.375, 0.2249, 0.5825, 0.2824, 0.5786, 0.2823, 0.6837, 0.225, 0.6837, 0.875, 0.6558, 0.875, 0.625, 0.875, 0.625, 0.875, 0.6561, 0.2824, 0.5786, 0.3252, 0.5767, 0.325, 0.6837, 0.2823, 0.6837, 0.1748, 0.58, 0.2249, 0.5825, 0.225, 0.6837, 0.175, 0.6837, 0.1498, 0.5793, 0.1748, 0.58, 0.175, 0.6837, 0.15, 0.6837, 0.425, 0.3448, 0.475, 0.3448, 0.475, 0.375, 0.425, 0.375, 0.475, 0.3448, 0.5323, 0.3448, 0.5323, 0.375, 0.475, 0.375, 0.5323, 0.3448, 0.575, 0.3448, 0.575, 0.375, 0.5323, 0.375, 0.4, 0.3448, 0.425, 0.3448, 0.425, 0.375, 0.4, 0.375, 0.675, 0.7094, 0.725, 0.7094, 0.725, 0.7334, 0.675, 0.7334, 0.725, 0.7094, 0.7823, 0.7094, 0.7823, 0.7334, 0.725, 0.7334, 0.7823, 0.7094, 0.825, 0.7094, 0.825, 0.7334, 0.7823, 0.7334, 0.7823, 0.6552, 0.825, 0.6552, 0.825, 0.6853, 0.7823, 0.6853, 0.725, 0.6552, 0.7823, 0.6552, 0.7823, 0.6853, 0.725, 0.6853, 0.675, 0.6552, 0.725, 0.6552, 0.725, 0.6853, 0.675, 0.6853, 0.6476, 0.7118, 0.675, 0.7094, 0.675, 0.7334, 0.6452, 0.7382, 0.5319, 0.2755, 0.5762, 0.2765, 0.575, 0.3147, 0.5323, 0.3147, 0.4738, 0.2765, 0.5319, 0.2755, 0.5323, 0.3147, 0.475, 0.3147, 0.4248, 0.2755, 0.4738, 0.2765, 0.475, 0.3147, 0.425, 0.3147, 0.65, 0.6552, 0.675, 0.6552, 0.675, 0.6853, 0.65, 0.6853, 0.4109, 0.1085, 0.4385, 0.1251, 0.4383, 0.2499, 0.4067, 0.2168, 0.5994, 0.2775, 0.6268, 0.2787, 0.625, 0.3138, 0.5979, 0.3143, 0.8479, 0.6553, 0.875, 0.6555, 0.875, 0.6859, 0.8479, 0.6856, 0.5302, 0.875, 0.5603, 0.875, 0.5603, 1.0, 0.5302, 1.0, 0.625, 0.3441, 0.625, 0.3132, 0.625, 0.3128, 0.625, 0.3439, 0.4376, 2.472e-05, 0.4376, 0.121, 0.4377, 0.125, 0.4377, 6.57e-05, 0.3998, 0.2752, 0.4248, 0.2755, 0.425, 0.3147, 0.4, 0.3147, 0.625, 0.375, 0.625, 0.25, 0.625, 0.6853, 0.6202, 0.7141, 0.6202, 0.7141, 0.6155, 0.7429, 0.6155, 0.7429, 0.6202, 0.7141, 0.5603, 0.875, 0.5603, 0.75, 0.5603, 0.75, 0.5603, 0.875, 0.1249, 0.5786, 0.125, 0.6837, 0.125, 0.6837, 0.1249, 0.5786, 0.1249, 0.5786, 0.125, 0.6837, 0.125, 0.6837, 0.1249, 0.5786, 0.5603, 0.875, 0.5603, 0.75, 0.5603, 0.75, 0.5603, 0.875, 0.6202, 0.7141, 0.6155, 0.7429, 0.6155, 0.7429, 0.6202, 0.7141, 0.3747, 0.2749, 0.375, 0.3147, 0.375, 0.3147, 0.3747, 0.2749, 0.3747, 0.2749, 0.3998, 0.2752, 0.4, 0.3147, 0.375, 0.3147, 0.625, 0.6552, 0.65, 0.6552, 0.65, 0.6853, 0.625, 0.6853, 0.6202, 0.7141, 0.6476, 0.7118, 0.6452, 0.7382, 0.6155, 0.7429, 0.375, 0.3448, 0.4, 0.3448, 0.4, 0.375, 0.375, 0.375, 0.1249, 0.5786, 0.1498, 0.5793, 0.15, 0.6837, 0.125, 0.6837, 0.1249, 0.5786, 0.125, 0.6837, 0.125, 0.6837, 0.1249, 0.5786, 0.5603, 0.875, 0.5603, 0.75, 0.5603, 0.75, 0.5603, 0.875, 0.6202, 0.7141, 0.6155, 0.7429, 0.6155, 0.7429, 0.6202, 0.7141, 0.3747, 0.2749, 0.375, 0.3147, 0.375, 0.3147, 0.3747, 0.2749, 0.3747, 0.2749, 0.375, 0.3147, 0.375, 0.3147, 0.3747, 0.2749, 0.6202, 0.7141, 0.6155, 0.7429, 0.6155, 0.7429, 0.6202, 0.7141, 0.5603, 0.875, 0.5603, 0.75, 0.5603, 0.75, 0.5603, 0.875, 0.1249, 0.5786, 0.125, 0.6837, 0.125, 0.6837, 0.1249, 0.5786, 0.1249, 0.5786, 0.125, 0.6837, 0.125, 0.6837, 0.1249, 0.5786, 0.5603, 0.875, 0.5603, 0.75, 0.5603, 0.75, 0.5603, 0.875, 0.6202, 0.7141, 0.6155, 0.7429, 0.6155, 0.7429, 0.6202, 0.7141, 0.3747, 0.2749, 0.375, 0.3147, 0.375, 0.3147, 0.3747, 0.2749, 0.1249, 0.5786, 0.125, 0.6837, 0.125, 0.6837, 0.1249, 0.5786, 0.5603, 0.875, 0.5603, 0.75, 0.5603, 0.75, 0.5603, 0.875, 0.6202, 0.7141, 0.6155, 0.7429, 0.6155, 0.7429, 0.6202, 0.7141, 0.3747, 0.2749, 0.375, 0.3147, 0.375, 0.3147, 0.3747, 0.2749, 0.3747, 0.2749, 0.375, 0.3147, 0.375, 0.3147, 0.3747, 0.2749, 0.6202, 0.7141, 0.6155, 0.7429, 0.6155, 0.7429, 0.6202, 0.7141, 0.5603, 0.875, 0.5603, 0.75, 0.5603, 0.75, 0.5603, 0.875, 0.1249, 0.5786, 0.125, 0.6837, 0.125, 0.6837, 0.1249, 0.5786, 0.625, 0.6853, 0.6202, 0.7141, 0.6202, 0.7141, 0.625, 0.6853, 0.3745, 0.2352, 0.3747, 0.2749, 0.3747, 0.2749, 0.3745, 0.2352, 0.3745, 0.2352, 0.3747, 0.2749, 0.3747, 0.2749, 0.3745, 0.2352, 0.625, 0.6853, 0.6202, 0.7141, 0.6202, 0.7141, 0.625, 0.6853, 0.3745, 0.2352, 0.3747, 0.2749, 0.3747, 0.2749, 0.3745, 0.2352, 0.625, 0.6853, 0.6202, 0.7141, 0.6202, 0.7141, 0.625, 0.6853, 0.625, 0.6853, 0.6202, 0.7141, 0.6202, 0.7141, 0.625, 0.6853, 0.3745, 0.2352, 0.3747, 0.2749, 0.3747, 0.2749, 0.3745, 0.2352, 0.3745, 0.2352, 0.3747, 0.2749, 0.3747, 0.2749, 0.3745, 0.2352, 0.625, 0.6853, 0.6202, 0.7141, 0.6202, 0.7141, 0.625, 0.6853, 0.625, 0.6853, 0.65, 0.6853, 0.6476, 0.7118, 0.6202, 0.7141, 0.3745, 0.2352, 0.3996, 0.2357, 0.3998, 0.2752, 0.3747, 0.2749, 0.3745, 0.2352, 0.3747, 0.2749, 0.3747, 0.2749, 0.3745, 0.2352, 0.625, 0.6853, 0.6202, 0.7141, 0.6202, 0.7141, 0.625, 0.6853, 0.625, 0.6853, 0.6202, 0.7141, 0.6202, 0.7141, 0.625, 0.6853, 0.625, 0.5, 0.625, 0.375, 0.6202, 0.7141, 0.6155, 0.7429, 0.3996, 0.2357, 0.4247, 0.2363, 0.4248, 0.2755, 0.3998, 0.2752, 0.6009, 0.2407, 0.6285, 0.2437, 0.6268, 0.2787, 0.5994, 0.2775, 0.3833, 0.09186, 0.4109, 0.1085, 0.4067, 0.2168, 0.375, 0.1837, 0.4247, 0.2363, 0.4726, 0.2383, 0.4738, 0.2765, 0.4248, 0.2755, 0.4726, 0.2383, 0.5316, 0.2363, 0.5319, 0.2755, 0.4738, 0.2765, 0.5316, 0.2363, 0.5775, 0.2382, 0.5762, 0.2765, 0.5319, 0.2755, 0.65, 0.6853, 0.675, 0.6853, 0.675, 0.7094, 0.6476, 0.7118, 0.7823, 0.6853, 0.825, 0.6853, 0.825, 0.7094, 0.7823, 0.7094, 0.725, 0.6853, 0.7823, 0.6853, 0.7823, 0.7094, 0.725, 0.7094, 0.675, 0.6853, 0.725, 0.6853, 0.725, 0.7094, 0.675, 0.7094, 0.8479, 0.6856, 0.875, 0.6859, 0.875, 0.7097, 0.8479, 0.7095, 0.3745, 0.2352, 0.3747, 0.2749, 0.3747, 0.2749, 0.3745, 0.2352, 0.3916, 0.0, 0.4151, 0.0001639, 0.4109, 0.1085, 0.3833, 0.09186, 0.625, 0.5, 0.625, 0.5, 0.1247, 0.4735, 0.1249, 0.5786, 0.1247, 0.4735, 0.1249, 0.5786, 0.1249, 0.5786, 0.1247, 0.4735, 0.5603, 1.0, 0.5603, 0.875, 0.5603, 0.875, 0.5603, 1.0, 0.5603, 1.0, 0.5603, 0.875, 0.5603, 0.875, 0.5603, 1.0, 0.1247, 0.4735, 0.1249, 0.5786, 0.1249, 0.5786, 0.1247, 0.4735, 0.5603, 1.0, 0.5603, 0.875, 0.5603, 0.875, 0.5603, 1.0, 0.1247, 0.4735, 0.1249, 0.5786, 0.1249, 0.5786, 0.1247, 0.4735, 0.1247, 0.4735, 0.1249, 0.5786, 0.1249, 0.5786, 0.1247, 0.4735, 0.5603, 1.0, 0.5603, 0.875, 0.5603, 0.875, 0.5603, 1.0, 0.5603, 1.0, 0.5603, 0.875, 0.5603, 0.875, 0.5603, 1.0, 0.1247, 0.4735, 0.1249, 0.5786, 0.1249, 0.5786, 0.1247, 0.4735, 0.1247, 0.4735, 0.1496, 0.475, 0.1498, 0.5793, 0.1249, 0.5786, 0.5603, 1.0, 0.5603, 0.875, 0.5603, 0.875, 0.5603, 1.0, 0.1247, 0.4735, 0.1249, 0.5786, 0.1249, 0.5786, 0.1247, 0.4735, 0.1247, 0.4735, 0.1249, 0.5786, 0.1249, 0.5786, 0.1247, 0.4735, 0.5603, 1.0, 0.5603, 0.875, 0.5603, 0.875, 0.5603, 1.0, 0.625, 0.5, 0.625, 0.5, 0.1249, 0.5786, 0.125, 0.6837, 0.438, 0.2499, 0.438, 0.1251, 0.4377, 0.125, 0.4377, 0.25, 0.5302, 0.75, 0.5603, 0.75, 0.5603, 0.875, 0.5302, 0.875, 0.4151, 0.0001639, 0.4386, 0.0003279, 0.4385, 0.1251, 0.4109, 0.1085, 0.1496, 0.475, 0.1745, 0.4764, 0.1748, 0.58, 0.1498, 0.5793, 0.1745, 0.4764, 0.2248, 0.4813, 0.2249, 0.5825, 0.1748, 0.58, 0.2826, 0.4734, 0.3253, 0.4697, 0.3252, 0.5767, 0.2824, 0.5786, 0.2248, 0.4813, 0.2826, 0.4734, 0.2824, 0.5786, 0.2249, 0.5825, 0.825, 0.6853, 0.8479, 0.6856, 0.8479, 0.7095, 0.825, 0.7094, 0.5775, 0.2382, 0.6009, 0.2407, 0.5994, 0.2775, 0.5762, 0.2765, 0.825, 0.6552, 0.8479, 0.6553, 0.8479, 0.6856, 0.825, 0.6853, 0.5762, 0.2765, 0.5994, 0.2775, 0.5979, 0.3143, 0.575, 0.3147, 0.375, 0.4167, 0.625, 0.4167, 0.5464, 0.5, 0.4059, 0.5, 0.575, 0.3448, 0.5979, 0.3446, 0.5979, 0.375, 0.575, 0.375, 0.825, 0.7094, 0.8479, 0.7095, 0.8479, 0.7334, 0.825, 0.7334, 0.5823, 0.5786, 0.625, 0.5786, 0.625, 0.7023, 0.5929, 0.7023, 0.5823, 0.9167, 0.625, 0.9167, 0.6298, 1.002, 0.5844, 1.0, 0.3323, 0.5397, 0.375, 0.5397, 0.375, 0.6952, 0.3323, 0.6952, 0.8323, 0.6667, 0.875, 0.6667, 0.8703, 0.7375, 0.8304, 0.744, 0.3751, 0.5772, 0.375, 0.6837, 0.375, 0.6837, 0.3751, 0.5772, 0.3479, 0.6837, 0.325, 0.6837, 0.325, 0.6837, 0.3479, 0.6837, 0.3752, 0.4707, 0.3751, 0.5772, 0.3751, 0.5772, 0.3752, 0.4707, 0.375, 0.6837, 0.3479, 0.6837, 0.3479, 0.6837, 0.375, 0.6837, 0.3751, 0.5772, 0.375, 0.6837, 0.375, 0.6837, 0.3751, 0.5772, 0.3481, 0.4702, 0.3752, 0.4707, 0.3752, 0.4707, 0.3481, 0.4702, 0.3252, 0.5767, 0.3253, 0.4697, 0.3253, 0.4697, 0.3252, 0.5767, 0.325, 0.6837, 0.3252, 0.5767, 0.3252, 0.5767, 0.325, 0.6837, 0.3253, 0.4697, 0.3481, 0.4702, 0.3481, 0.4702, 0.3253, 0.4697, 0.375, 0.6837, 0.3479, 0.6837, 0.3479, 0.6837, 0.375, 0.6837, 0.3752, 0.4707, 0.3751, 0.5772, 0.3751, 0.5772, 0.3752, 0.4707, 0.3479, 0.6837, 0.325, 0.6837, 0.325, 0.6837, 0.3479, 0.6837, 0.3751, 0.5772, 0.375, 0.6837, 0.375, 0.6837, 0.3751, 0.5772, 0.3481, 0.4702, 0.3752, 0.4707, 0.3752, 0.4707, 0.3481, 0.4702, 0.3481, 0.4702, 0.3752, 0.4707, 0.3752, 0.4707, 0.3481, 0.4702, 0.3252, 0.5767, 0.3253, 0.4697, 0.3253, 0.4697, 0.3252, 0.5767, 0.325, 0.6837, 0.3252, 0.5767, 0.3252, 0.5767, 0.325, 0.6837, 0.3253, 0.4697, 0.3481, 0.4702, 0.3481, 0.4702, 0.3253, 0.4697, 0.3253, 0.4697, 0.3481, 0.4702, 0.3481, 0.4702, 0.3253, 0.4697, 0.3479, 0.6837, 0.325, 0.6837, 0.325, 0.6837, 0.3479, 0.6837, 0.325, 0.6837, 0.3252, 0.5767, 0.3252, 0.5767, 0.325, 0.6837, 0.3252, 0.5767, 0.3253, 0.4697, 0.3253, 0.4697, 0.3252, 0.5767, 0.3481, 0.4702, 0.3752, 0.4707, 0.3752, 0.4707, 0.3481, 0.4702, 0.3751, 0.5772, 0.375, 0.6837, 0.375, 0.6837, 0.3751, 0.5772, 0.3253, 0.4697, 0.3481, 0.4702, 0.3481, 0.4702, 0.3253, 0.4697, 0.375, 0.6837, 0.3479, 0.6837, 0.3479, 0.6837, 0.375, 0.6837, 0.3752, 0.4707, 0.3751, 0.5772, 0.3751, 0.5772, 0.3752, 0.4707, 0.3479, 0.6837, 0.325, 0.6837, 0.325, 0.6837, 0.3479, 0.6837, 0.3253, 0.4697, 0.3481, 0.4702, 0.3481, 0.4702, 0.3253, 0.4697, 0.325, 0.6837, 0.3252, 0.5767, 0.3252, 0.5767, 0.325, 0.6837, 0.3252, 0.5767, 0.3253, 0.4697, 0.3253, 0.4697, 0.3252, 0.5767, 0.3481, 0.4702, 0.3752, 0.4707, 0.3752, 0.4707, 0.3481, 0.4702, 0.375, 0.6837, 0.3479, 0.6837, 0.3479, 0.6837, 0.375, 0.6837, 0.3752, 0.4707, 0.3751, 0.5772, 0.3751, 0.5772, 0.3752, 0.4707, 0.3479, 0.6837, 0.325, 0.6837, 0.325, 0.6837, 0.3479, 0.6837, 0.3751, 0.5772, 0.375, 0.6837, 0.375, 0.6837, 0.3751, 0.5772, 0.625, 0.6667, 0.6777, 0.6667, 0.6791, 0.7494, 0.6252, 0.7501, 0.125, 0.5397, 0.1777, 0.5397, 0.1777, 0.6952, 0.125, 0.6952, 0.375, 0.9167, 0.4277, 0.9167, 0.4223, 1.003, 0.3732, 1.007, 0.375, 0.5786, 0.4277, 0.5786, 0.4277, 0.7191, 0.375, 0.7191, 0.6777, 0.6667, 0.781, 0.6667, 0.7835, 0.7478, 0.6791, 0.7494, 0.1777, 0.5397, 0.281, 0.5397, 0.281, 0.6952, 0.1777, 0.6952, 0.4277, 0.9167, 0.531, 0.9167, 0.5227, 0.9955, 0.4223, 1.003, 0.4277, 0.5786, 0.531, 0.5786, 0.531, 0.7191, 0.4277, 0.7191, 0.781, 0.6667, 0.8323, 0.6667, 0.8304, 0.744, 0.7835, 0.7478, 0.281, 0.5397, 0.3323, 0.5397, 0.3323, 0.6952, 0.281, 0.6952, 0.531, 0.9167, 0.5823, 0.9167, 0.5844, 1.0, 0.5227, 0.9955, 0.531, 0.5786, 0.5823, 0.5786, 0.5929, 0.7023, 0.531, 0.7191, 0.5257, 0.7485, 0.5834, 0.743, 0.5823, 0.8333, 0.531, 0.8333, 0.531, 0.8333, 0.5823, 0.8333, 0.5823, 0.9167, 0.531, 0.9167, 0.7832, 0.4979, 0.8398, 0.4971, 0.8429, 0.5833, 0.781, 0.5833, 0.781, 0.5833, 0.8429, 0.5833, 0.8323, 0.6667, 0.781, 0.6667, 0.4245, 0.749, 0.5257, 0.7485, 0.531, 0.8333, 0.4277, 0.8333, 0.4277, 0.8333, 0.531, 0.8333, 0.531, 0.9167, 0.4277, 0.9167, 0.6791, 0.5008, 0.7832, 0.4979, 0.781, 0.5833, 0.6777, 0.5833, 0.6777, 0.5833, 0.781, 0.5833, 0.781, 0.6667, 0.6777, 0.6667, 0.3746, 0.7499, 0.4245, 0.749, 0.4277, 0.8333, 0.375, 0.8333, 0.375, 0.8333, 0.4277, 0.8333, 0.4277, 0.9167, 0.375, 0.9167, 0.6258, 0.5025, 0.6791, 0.5008, 0.6777, 0.5833, 0.625, 0.5833, 0.625, 0.5833, 0.6777, 0.5833, 0.6777, 0.6667, 0.625, 0.6667, 0.8429, 0.5833, 0.875, 0.5833, 0.875, 0.6667, 0.8323, 0.6667, 0.5834, 0.743, 0.6295, 0.735, 0.625, 0.8333, 0.5823, 0.8333, 0.5823, 0.8333, 0.625, 0.8333, 0.625, 0.9167, 0.5823, 0.9167, 0.4147, 0.25, 0.5702, 0.25, 0.625, 0.3333, 0.375, 0.3333, 0.375, 0.3333, 0.625, 0.3333, 0.625, 0.4167, 0.375, 0.4167, 0.375, 0.0, 0.625, 0.0, 0.625, 0.25, 0.375, 0.25, 0.375, 0.25, 0.625, 0.25, 0.625, 0.5, 0.375, 0.5, 0.375, 0.5, 0.625, 0.5, 0.625, 0.75, 0.375, 0.75, 0.375, 0.75, 0.625, 0.75, 0.625, 1.0, 0.375, 1.0, 0.125, 0.5, 0.375, 0.5, 0.375, 0.75, 0.125, 0.75, 0.625, 0.75, 0.625, 0.5, 0.625, 0.5, 0.625, 0.75, 0.625, 0.25, 0.625, 0.0, 0.625, 0.0, 0.625, 0.25, 0.625, 0.25, 0.625, 0.0, 0.625, 0.0, 0.625, 0.25, 0.625, 1.0, 0.625, 0.75, 0.625, 0.75, 0.625, 1.0, 0.625, 0.5, 0.625, 0.25, 0.625, 0.25, 0.625, 0.5, 0.625, 1.0, 0.625, 0.75, 0.625, 0.75, 0.625, 1.0, 0.625, 0.5, 0.625, 0.25, 0.625, 0.25, 0.625, 0.5, 0.625, 0.75, 0.625, 0.5, 0.625, 0.5, 0.625, 0.75, 0.3752, 0.4707, 0.3751, 0.5772, 0.3751, 0.5772, 0.3752, 0.4707, 0.375, 0.6837, 0.3479, 0.6837, 0.3479, 0.6837, 0.375, 0.6837, 0.3252, 0.5767, 0.3253, 0.4697, 0.3253, 0.4697, 0.3252, 0.5767, 0.325, 0.6837, 0.3252, 0.5767, 0.3252, 0.5767, 0.325, 0.6837, 0.3479, 0.6837, 0.325, 0.6837, 0.625, 0.25, 0.625, 0.0, 0.325, 0.6837, 0.3252, 0.5767, 0.875, 0.6667, 0.875, 0.5833, 0.3252, 0.5767, 0.3253, 0.4697, 0.8703, 0.7375, 0.875, 0.6667, 0.3253, 0.4697, 0.3481, 0.4702, 0.375, 0.6952, 0.375, 0.5397, 0.3481, 0.4702, 0.3752, 0.4707, 0.625, 0.8333, 0.6295, 0.735, 0.3752, 0.4707, 0.3751, 0.5772, 0.625, 0.9167, 0.625, 0.8333, 0.3751, 0.5772, 0.375, 0.6837, 0.6298, 1.002, 0.625, 0.9167, 0.375, 0.6837, 0.3479, 0.6837, 0.625, 0.7023, 0.625, 0.5786, 0.625, 0.75, 0.625, 0.5, 0.625, 0.5, 0.625, 0.75, 0.625, 0.5, 0.625, 0.25, 0.625, 0.25, 0.625, 0.5, 0.625, 1.0, 0.625, 0.75, 0.625, 0.75, 0.625, 1.0, 0.625, 0.25, 0.625, 0.0, 0.625, 0.0, 0.625, 0.25, 0.4075, 0.1113, 0.625, 0.1113, 0.625, 0.25, 0.4075, 0.25, 0.4075, 0.25, 0.625, 0.25, 0.625, 0.25, 0.4075, 0.25, 0.4075, 0.6387, 0.625, 0.6387, 0.625, 0.75, 0.4075, 0.75, 0.4075, 0.0, 0.375, 0.0, 0.375, 0.0, 0.4075, 0.0, 0.25, 0.6387, 0.375, 0.6387, 0.375, 0.75, 0.25, 0.75, 0.75, 0.6387, 0.875, 0.6387, 0.875, 0.75, 0.75, 0.75, 0.4075, 0.875, 0.625, 0.875, 0.625, 1.0, 0.4075, 1.0, 0.25, 0.75, 0.375, 0.75, 0.375, 0.75, 0.25, 0.75, 0.75, 0.75, 0.875, 0.75, 0.875, 0.75, 0.75, 0.75, 0.4075, 0.75, 0.625, 0.75, 0.625, 0.75, 0.4075, 0.75, 0.4075, 0.375, 0.625, 0.375, 0.625, 0.5, 0.4075, 0.5, 0.4075, 0.5, 0.375, 0.5, 0.375, 0.5, 0.4075, 0.5, 0.25, 0.5, 0.125, 0.5, 0.125, 0.5, 0.25, 0.5, 0.75, 0.5, 0.625, 0.5, 0.3745, 0.2352, 0.3747, 0.2749, 0.875, 0.5, 0.75, 0.5, 0.3747, 0.2749, 0.375, 0.3147, 0.25, 0.5, 0.125, 0.5, 0.125, 0.5, 0.25, 0.5, 0.4075, 0.5, 0.375, 0.5, 0.375, 0.5, 0.4075, 0.5, 0.4075, 0.25, 0.625, 0.25, 0.625, 0.25, 0.4075, 0.25, 0.375, 0.5, 0.25, 0.5, 0.25, 0.5, 0.375, 0.5, 0.625, 0.25, 0.625, 0.25, 0.5603, 1.0, 0.5603, 0.875, 0.625, 0.25, 0.625, 0.25, 0.5603, 0.875, 0.5603, 0.75, 0.375, 0.5, 0.25, 0.5, 0.25, 0.5, 0.375, 0.5, 0.4075, 0.25, 0.625, 0.25, 0.625, 0.375, 0.4075, 0.375, 0.625, 0.75, 0.75, 0.75, 0.75, 0.75, 0.625, 0.75, 0.125, 0.75, 0.25, 0.75, 0.25, 0.75, 0.125, 0.75, 0.4075, 0.75, 0.625, 0.75, 0.625, 0.875, 0.4075, 0.875, 0.625, 0.6387, 0.75, 0.6387, 0.75, 0.75, 0.625, 0.75, 0.125, 0.6387, 0.25, 0.6387, 0.25, 0.75, 0.125, 0.75, 0.375, 0.75, 0.4075, 0.75, 0.4075, 0.875, 0.375, 0.875, 0.375, 0.25, 0.4075, 0.25, 0.4075, 0.375, 0.375, 0.375, 0.375, 0.25, 0.4075, 0.25, 0.4075, 0.25, 0.375, 0.25, 0.625, 0.5, 0.4075, 0.5, 0.4075, 0.5, 0.625, 0.5, 0.625, 0.5, 0.4075, 0.5, 0.4075, 0.5, 0.625, 0.5, 0.375, 0.375, 0.4075, 0.375, 0.4075, 0.5, 0.375, 0.5, 0.375, 0.75, 0.4075, 0.75, 0.4075, 0.75, 0.375, 0.75, 0.375, 0.875, 0.4075, 0.875, 0.4075, 1.0, 0.375, 1.0, 0.625, 0.0, 0.4075, 0.0, 0.4075, 0.0, 0.625, 0.0, 0.375, 0.6387, 0.4075, 0.6387, 0.4075, 0.75, 0.375, 0.75, 0.375, 0.25, 0.4075, 0.25, 0.4075, 0.25, 0.375, 0.25, 0.375, 0.1113, 0.4075, 0.1113, 0.4075, 0.25, 0.375, 0.25, 0.375, 0.0, 0.4075, 0.0, 0.4075, 0.1113, 0.375, 0.1113, 0.375, 0.5, 0.4075, 0.5, 0.4075, 0.6387, 0.375, 0.6387, 0.125, 0.5, 0.25, 0.5, 0.25, 0.6387, 0.125, 0.6387, 0.625, 0.5, 0.75, 0.5, 0.75, 0.6387, 0.625, 0.6387, 0.75, 0.5, 0.875, 0.5, 0.875, 0.6387, 0.75, 0.6387, 0.25, 0.5, 0.375, 0.5, 0.375, 0.6387, 0.25, 0.6387, 0.4075, 0.5, 0.625, 0.5, 0.625, 0.6387, 0.4075, 0.6387, 0.4075, 0.0, 0.625, 0.0, 0.625, 0.1113, 0.4075, 0.1113, 0.5, 0.4063, 0.5627, 0.406, 0.5629, 0.4371, 0.5, 0.4375, 0.5627, 0.406, 0.6263, 0.4049, 0.6276, 0.4349, 0.5629, 0.4371, 0.5636, 0.4677, 0.6367, 0.457, 0.6458, 0.4792, 0.5642, 0.4983, 0.5, 0.4688, 0.5636, 0.4677, 0.5642, 0.4983, 0.5, 0.5, 0.5, 0.6562, 0.5627, 0.6565, 0.5629, 0.6879, 0.5, 0.6875, 0.5627, 0.6565, 0.6259, 0.6571, 0.6267, 0.6892, 0.5629, 0.6879, 0.5636, 0.7198, 0.6363, 0.73, 0.6458, 0.7708, 0.5642, 0.7517, 0.5, 0.7188, 0.5636, 0.7198, 0.5642, 0.7517, 0.5, 0.75, 0.2811, 0.6564, 0.3123, 0.6565, 0.3121, 0.6879, 0.281, 0.6877, 0.3432, 0.6568, 0.3741, 0.6571, 0.3733, 0.6892, 0.3427, 0.6886, 0.3373, 0.7252, 0.3637, 0.73, 0.3542, 0.7708, 0.332, 0.7617, 0.2805, 0.7195, 0.311, 0.7203, 0.3099, 0.7526, 0.2799, 0.7513, 0.6568, 0.6568, 0.6877, 0.6565, 0.6879, 0.6879, 0.6573, 0.6886, 0.7189, 0.6564, 0.75, 0.6563, 0.75, 0.6875, 0.719, 0.6877, 0.7195, 0.7195, 0.75, 0.7188, 0.75, 0.75, 0.7201, 0.7513, 0.6627, 0.7252, 0.689, 0.7203, 0.6901, 0.7526, 0.668, 0.7617, 0.668, 0.4883, 0.6901, 0.4974, 0.6879, 0.5621, 0.6573, 0.5614, 0.7201, 0.4987, 0.75, 0.5, 0.75, 0.5625, 0.719, 0.5623, 0.719, 0.5623, 0.75, 0.5625, 0.75, 0.625, 0.7188, 0.625, 0.6573, 0.5614, 0.6879, 0.5621, 0.6875, 0.625, 0.6562, 0.625, 0.438, 0.1251, 0.4381, 0.0001843, 0.4377, 6.57e-05, 0.4377, 0.125, 0.332, 0.4883, 0.3542, 0.4792, 0.3733, 0.5608, 0.3427, 0.5614, 0.3427, 0.5614, 0.3733, 0.5608, 0.375, 0.625, 0.3438, 0.625, 0.4376, 0.125, 0.4376, 0.2407, 0.4377, 0.25, 0.4377, 0.125, 0.4455, 0.7197, 0.4516, 0.7196, 0.4511, 0.7513, 0.4443, 0.7515, 0.4516, 0.7821, 0.5, 0.7813, 0.5, 0.8125, 0.4521, 0.8128, 0.4523, 0.8439, 0.5, 0.8438, 0.5, 0.875, 0.4524, 0.875, 0.4478, 0.6564, 0.4523, 0.6564, 0.4521, 0.6878, 0.4467, 0.6879, 0.5, 0.7813, 0.5636, 0.7823, 0.5629, 0.8129, 0.5, 0.8125, 0.5636, 0.7823, 0.6367, 0.793, 0.6276, 0.8151, 0.5629, 0.8129, 0.5627, 0.844, 0.6263, 0.8451, 0.625, 0.875, 0.5625, 0.875, 0.5, 0.8438, 0.5627, 0.844, 0.5625, 0.875, 0.5, 0.875, 0.4495, 0.5622, 0.4521, 0.5622, 0.4524, 0.625, 0.4488, 0.625, 0.4523, 0.6564, 0.5, 0.6562, 0.5, 0.6875, 0.4521, 0.6878, 0.4516, 0.7196, 0.5, 0.7188, 0.5, 0.75, 0.4511, 0.7513, 0.4443, 0.8439, 0.4523, 0.8439, 0.4524, 0.875, 0.4444, 0.875, 0.4476, 0.4679, 0.4516, 0.4679, 0.4511, 0.4987, 0.448, 0.4986, 0.4511, 0.4987, 0.5, 0.5, 0.5, 0.5625, 0.4521, 0.5622, 0.4521, 0.5622, 0.5, 0.5625, 0.5, 0.625, 0.4524, 0.625, 0.4469, 0.4061, 0.4523, 0.4061, 0.4521, 0.4372, 0.4471, 0.4371, 0.5, 0.5, 0.5642, 0.4983, 0.5629, 0.5621, 0.5, 0.5625, 0.5642, 0.4983, 0.6458, 0.4792, 0.6267, 0.5608, 0.5629, 0.5621, 0.5629, 0.5621, 0.6267, 0.5608, 0.625, 0.625, 0.5625, 0.625, 0.5, 0.5625, 0.5629, 0.5621, 0.5625, 0.625, 0.5, 0.625, 0.4523, 0.4061, 0.5, 0.4063, 0.5, 0.4375, 0.4521, 0.4372, 0.4516, 0.4679, 0.5, 0.4688, 0.5, 0.5, 0.4511, 0.4987, 0.4443, 0.7822, 0.4516, 0.7821, 0.4521, 0.8128, 0.4443, 0.8129, 0.4383, 0.2499, 0.4385, 0.1251, 0.438, 0.1251, 0.438, 0.2499, 0.4385, 0.1251, 0.4386, 0.0003279, 0.4381, 0.0001843, 0.438, 0.1251, 0.875, 0.6555, 0.875, 0.625, 0.875, 0.625, 0.875, 0.6558, 0.625, 0.3444, 0.625, 0.3138, 0.625, 0.3132, 0.625, 0.3441, 0.1247, 0.4735, 0.1249, 0.5786, 0.1249, 0.5786, 0.1247, 0.4735, 0.5603, 1.0, 0.5603, 0.875, 0.5603, 0.875, 0.5603, 1.0, 0.625, 0.6853, 0.6202, 0.7141, 0.6202, 0.7141, 0.625, 0.6853, 0.3745, 0.2352, 0.3747, 0.2749, 0.3747, 0.2749, 0.3745, 0.2352, 0.3747, 0.2749, 0.375, 0.3147, 0.375, 0.3147, 0.3747, 0.2749, 0.6202, 0.7141, 0.6155, 0.7429, 0.6155, 0.7429, 0.6202, 0.7141, 0.5603, 0.875, 0.5603, 0.75, 0.5603, 0.75, 0.5603, 0.875, 0.1249, 0.5786, 0.125, 0.6837, 0.125, 0.6837, 0.1249, 0.5786, 0.875, 0.6546, 0.875, 0.6842, 0.875, 0.6872, 0.875, 0.6561, 0.6244, 0.5284, 0.6237, 0.5612, 0.875, 0.6875, 0.875, 0.6526, 0.3124, 0.6037, 0.3125, 0.625, 0.4375, 0.25, 0.4375, 0.2047, 0.3109, 0.5259, 0.3121, 0.5621, 0.4375, 0.125, 0.4375, 0.08261, 0.4617, 0.4789, 0.625, 0.3328, 0.625, 0.3125, 0.4688, 0.4688, 0.4488, 0.497, 0.625, 0.369, 0.625, 0.3328, 0.4617, 0.4789, 0.6244, 0.5284, 0.875, 0.6526, 0.875, 0.6408, 0.6327, 0.5203, 0.4375, 0.125, 0.4375, 0.2258, 0.4376, 0.2407, 0.4376, 0.125, 0.4375, 0.0, 0.4375, 0.114, 0.4376, 0.121, 0.4376, 2.472e-05, 0.4488, 0.497, 0.4375, 0.5, 0.625, 0.375, 0.625, 0.369, 0.375, 0.4167, 0.625, 0.4167, 0.5464, 0.5, 0.4059, 0.5, 0.5823, 0.5786, 0.625, 0.5786, 0.625, 0.7023, 0.5929, 0.7023, 0.5823, 0.9167, 0.625, 0.9167, 0.6298, 1.002, 0.5844, 1.0, 0.3323, 0.5397, 0.375, 0.5397, 0.375, 0.6952, 0.3323, 0.6952, 0.8323, 0.6667, 0.875, 0.6667, 0.8703, 0.7375, 0.8304, 0.744, 0.625, 0.6667, 0.6777, 0.6667, 0.6791, 0.7494, 0.6252, 0.7501, 0.125, 0.5397, 0.1777, 0.5397, 0.1777, 0.6952, 0.125, 0.6952, 0.375, 0.9167, 0.4277, 0.9167, 0.4223, 1.003, 0.3732, 1.007, 0.375, 0.5786, 0.4277, 0.5786, 0.4277, 0.7191, 0.375, 0.7191, 0.6777, 0.6667, 0.781, 0.6667, 0.7835, 0.7478, 0.6791, 0.7494, 0.1777, 0.5397, 0.281, 0.5397, 0.281, 0.6952, 0.1777, 0.6952, 0.4277, 0.9167, 0.531, 0.9167, 0.5227, 0.9955, 0.4223, 1.003, 0.4277, 0.5786, 0.531, 0.5786, 0.531, 0.7191, 0.4277, 0.7191, 0.781, 0.6667, 0.8323, 0.6667, 0.8304, 0.744, 0.7835, 0.7478, 0.281, 0.5397, 0.3323, 0.5397, 0.3323, 0.6952, 0.281, 0.6952, 0.531, 0.9167, 0.5823, 0.9167, 0.5844, 1.0, 0.5227, 0.9955, 0.531, 0.5786, 0.5823, 0.5786, 0.5929, 0.7023, 0.531, 0.7191, 0.5257, 0.7485, 0.5834, 0.743, 0.5823, 0.8333, 0.531, 0.8333, 0.531, 0.8333, 0.5823, 0.8333, 0.5823, 0.9167, 0.531, 0.9167, 0.7832, 0.4979, 0.8398, 0.4971, 0.8429, 0.5833, 0.781, 0.5833, 0.781, 0.5833, 0.8429, 0.5833, 0.8323, 0.6667, 0.781, 0.6667, 0.4245, 0.749, 0.5257, 0.7485, 0.531, 0.8333, 0.4277, 0.8333, 0.4277, 0.8333, 0.531, 0.8333, 0.531, 0.9167, 0.4277, 0.9167, 0.6791, 0.5008, 0.7832, 0.4979, 0.781, 0.5833, 0.6777, 0.5833, 0.6777, 0.5833, 0.781, 0.5833, 0.781, 0.6667, 0.6777, 0.6667, 0.3746, 0.7499, 0.4245, 0.749, 0.4277, 0.8333, 0.375, 0.8333, 0.375, 0.8333, 0.4277, 0.8333, 0.4277, 0.9167, 0.375, 0.9167, 0.6258, 0.5025, 0.6791, 0.5008, 0.6777, 0.5833, 0.625, 0.5833, 0.625, 0.5833, 0.6777, 0.5833, 0.6777, 0.6667, 0.625, 0.6667, 0.8429, 0.5833, 0.875, 0.5833, 0.875, 0.6667, 0.8323, 0.6667, 0.5834, 0.743, 0.6295, 0.735, 0.625, 0.8333, 0.5823, 0.8333, 0.5823, 0.8333, 0.625, 0.8333, 0.625, 0.9167, 0.5823, 0.9167, 0.4147, 0.25, 0.5702, 0.25, 0.625, 0.3333, 0.375, 0.3333, 0.375, 0.3333, 0.625, 0.3333, 0.625, 0.4167, 0.375, 0.4167, 0.375, 0.0, 0.625, 0.0, 0.625, 0.25, 0.375, 0.25, 0.375, 0.25, 0.625, 0.25, 0.625, 0.5, 0.375, 0.5, 0.375, 0.5, 0.625, 0.5, 0.625, 0.75, 0.375, 0.75, 0.375, 0.75, 0.625, 0.75, 0.625, 1.0, 0.375, 1.0, 0.125, 0.5, 0.375, 0.5, 0.375, 0.75, 0.125, 0.75, 0.625, 0.75, 0.625, 0.5, 0.625, 0.5, 0.625, 0.75, 0.625, 0.25, 0.625, 0.0, 0.625, 0.0, 0.625, 0.25, 0.625, 0.25, 0.625, 0.0, 0.625, 0.0, 0.625, 0.25, 0.625, 1.0, 0.625, 0.75, 0.625, 0.75, 0.625, 1.0, 0.625, 0.5, 0.625, 0.25, 0.625, 0.25, 0.625, 0.5, 0.625, 1.0, 0.625, 0.75, 0.625, 0.75, 0.625, 1.0, 0.625, 0.5, 0.625, 0.25, 0.625, 0.25, 0.625, 0.5, 0.625, 0.75, 0.625, 0.5, 0.625, 0.5, 0.625, 0.75, 0.3481, 0.4702, 0.3752, 0.4707, 0.3752, 0.4707, 0.3481, 0.4702, 0.3752, 0.4707, 0.3751, 0.5772, 0.3751, 0.5772, 0.3752, 0.4707, 0.3479, 0.6837, 0.325, 0.6837, 0.325, 0.6837, 0.3479, 0.6837, 0.3751, 0.5772, 0.375, 0.6837, 0.375, 0.6837, 0.3751, 0.5772, 0.375, 0.6837, 0.3479, 0.6837, 0.3479, 0.6837, 0.375, 0.6837, 0.3252, 0.5767, 0.3253, 0.4697, 0.3253, 0.4697, 0.3252, 0.5767, 0.325, 0.6837, 0.3252, 0.5767, 0.3252, 0.5767, 0.325, 0.6837, 0.3253, 0.4697, 0.3481, 0.4702, 0.3481, 0.4702, 0.3253, 0.4697, 0.3479, 0.6837, 0.325, 0.6837, 0.625, 0.25, 0.625, 0.0, 0.325, 0.6837, 0.3252, 0.5767, 0.875, 0.6667, 0.875, 0.5833, 0.3252, 0.5767, 0.3253, 0.4697, 0.8703, 0.7375, 0.875, 0.6667, 0.3253, 0.4697, 0.3481, 0.4702, 0.375, 0.6952, 0.375, 0.5397, 0.3481, 0.4702, 0.3752, 0.4707, 0.625, 0.8333, 0.6295, 0.735, 0.3752, 0.4707, 0.3751, 0.5772, 0.625, 0.9167, 0.625, 0.8333, 0.3751, 0.5772, 0.375, 0.6837, 0.6298, 1.002, 0.625, 0.9167, 0.375, 0.6837, 0.3479, 0.6837, 0.625, 0.7023, 0.625, 0.5786, 0.625, 0.75, 0.625, 0.5, 0.625, 0.5, 0.625, 0.75, 0.625, 0.5, 0.625, 0.25, 0.625, 0.25, 0.625, 0.5, 0.625, 1.0, 0.625, 0.75, 0.625, 0.75, 0.625, 1.0, 0.625, 0.25, 0.625, 0.0, 0.625, 0.0, 0.625, 0.25, 0.3751, 0.5772, 0.375, 0.6837, 0.375, 0.6828, 0.3751, 0.5759, 0.3481, 0.4702, 0.3253, 0.4697, 0.3253, 0.4697, 0.3481, 0.4702, 0.3479, 0.6837, 0.325, 0.6837, 0.325, 0.6823, 0.3476, 0.6837, 0.3252, 0.5751, 0.325, 0.6823, 0.325, 0.6837, 0.3252, 0.5767, 0.3752, 0.4707, 0.3751, 0.5772, 0.3751, 0.5759, 0.3751, 0.4707, 0.3253, 0.4697, 0.3252, 0.5751, 0.3252, 0.5767, 0.3253, 0.4697, 0.3751, 0.4707, 0.3481, 0.4702, 0.3481, 0.4702, 0.3752, 0.4707, 0.375, 0.6837, 0.3479, 0.6837, 0.3476, 0.6837, 0.375, 0.6828, 0.0, 0.0, 0.0, 0.0, 0.0, 0.0, 0.0, 0.0, 0.0, 0.0, 0.0, 0.0, 0.0, 0.0, 0.0, 0.0, 0.0, 0.0, 0.0, 0.0, 0.0, 0.0, 0.0, 0.0, 0.0, 0.0, 0.0, 0.0, 0.0, 0.0, 0.0, 0.0, 0.0, 0.0, 0.0, 0.0, 0.0, 0.0, 0.0, 0.0, 0.0, 0.0, 0.0, 0.0, 0.0, 0.0, 0.0, 0.0, 0.0, 0.0, 0.0, 0.0, 0.0, 0.0, 0.0, 0.0, 0.0, 0.0, 0.0, 0.0, 0.0, 0.0, 0.0, 0.0, 0.0, 0.0, 0.0, 0.0, 0.0, 0.0, 0.0, 0.0, 0.0, 0.0, 0.0, 0.0, 0.0, 0.0, 0.0, 0.0, 0.0, 0.0, 0.0, 0.0, 0.0, 0.0, 0.0, 0.0, 0.0, 0.0, 0.0, 0.0, 0.0, 0.0, 0.0, 0.0, 0.0, 0.0, 0.0, 0.0, 0.0, 0.0, 0.0, 0.0, 0.0, 0.0, 0.0, 0.0, 0.0, 0.0, 0.0, 0.0, 0.0, 0.0, 0.0, 0.0, 0.0, 0.0, 0.0, 0.0, 0.0, 0.0, 0.0, 0.0, 0.0, 0.0, 0.0, 0.0, 0.0, 0.0, 0.0, 0.0, 0.0, 0.0, 0.0, 0.0, 0.0, 0.0, 0.0, 0.0, 0.0, 0.0, 0.0, 0.0, 0.0, 0.0, 0.0, 0.0, 0.0, 0.0, 0.0, 0.0, 0.0, 0.0, 0.0, 0.0, 0.0, 0.0, 0.0, 0.0, 0.0, 0.0, 0.0, 0.0, 0.0, 0.0, 0.0, 0.0, 0.0, 0.0, 0.0, 0.0, 0.0, 0.0, 0.0, 0.0, 0.0, 0.0, 0.0, 0.0, 0.0, 0.0, 0.0, 0.0, 0.0, 0.0, 0.0, 0.0, 0.0, 0.0, 0.0, 0.0, 0.0, 0.0, 0.0, 0.0, 0.0, 0.0, 0.0, 0.0, 0.0, 0.0, 0.0, 0.0, 0.0, 0.0, 0.0, 0.0, 0.0, 0.0, 0.0, 0.0, 0.0, 0.0, 0.0, 0.0, 0.0, 0.0, 0.0, 0.0, 0.0, 0.0, 0.0, 0.0, 0.0, 0.0, 0.0, 0.0, 0.0, 0.0, 0.0, 0.0, 0.0, 0.0, 0.0, 0.0, 0.0, 0.0, 0.0, 0.0, 0.0, 0.0, 0.0, 0.0, 0.0, 0.0, 0.0, 0.0, 0.0, 0.0, 0.0, 0.0, 0.0, 0.0, 0.0, 0.0, 0.0, 0.0, 0.0, 0.0, 0.0, 0.0, 0.0, 0.0, 0.0, 0.0, 0.0, 0.0, 0.0, 0.0, 0.0, 0.0, 0.0, 0.0, 0.0, 0.0, 0.0, 0.0, 0.0, 0.0, 0.0, 0.0, 0.0, 0.0, 0.0, 0.0, 0.0, 0.0, 0.0, 0.0, 0.0, 0.0, 0.0, 0.0, 0.0, 0.0, 0.0, 0.0, 0.0, 0.0, 0.0, 0.0, 0.0, 0.0, 0.0, 0.0, 0.0, 0.0, 0.0, 0.0, 0.0, 0.0, 0.0, 0.0, 0.0, 0.0, 0.0, 0.0, 0.0, 0.0, 0.0, 0.0, 0.0, 0.0, 0.0, 0.0, 0.0, 0.0, 0.0, 0.0, 0.0, 0.0, 0.0, 0.0, 0.0, 0.0, 0.0, 0.0, 0.0, 0.0, 0.0, 0.0, 0.0, 0.0, 0.0, 0.0, 0.0, 0.0, 0.0, 0.0, 0.0, 0.0, 0.0, 0.0, 0.0, 0.0, 0.0, 0.0, 0.0, 0.0, 0.0, 0.0, 0.0, 0.0, 0.0, 0.0, 0.0, 0.0, 0.0, 0.0, 0.0, 0.0, 0.0, 0.0, 0.0, 0.0, 0.0, 0.0, 0.0, 0.0, 0.0, 0.0, 0.0, 0.0, 0.0, 0.0, 0.0, 0.0, 0.0, 0.0, 0.0, 0.0, 0.0, 0.0, 0.0, 0.0, 0.0, 0.0, 0.0, 0.0, 0.0, 0.0, 0.0, 0.0, 0.0, 0.0, 0.0, 0.0, 0.0, 0.0, 0.0, 0.0, 0.0, 0.0, 0.0, 0.0, 0.0, 0.0, 0.0, 0.0, 0.0, 0.0, 0.0, 0.0, 0.0, 0.0, 0.0, 0.0, 0.0, 0.0, 0.0, 0.0, 0.0, 0.0, 0.0, 0.0, 0.0, 0.0, 0.0, 0.0, 0.0, 0.0, 0.0, 0.0, 0.0, 0.0, 0.0, 0.0, 0.0, 0.0, 0.0, 0.0, 0.0, 0.0, 0.0, 0.0, 0.0, 0.0, 0.0, 0.0, 0.0, 0.0, 0.0, 0.0, 0.0, 0.0, 0.0, 0.0, 0.0, 0.0, 0.0, 0.0, 0.0, 0.0, 0.0, 0.0, 0.0, 0.0, 0.0, 0.0, 0.0, 0.0, 0.0, 0.0, 0.0, 0.0, 0.0, 0.0, 0.0, 0.0, 0.0, 0.0, 0.0, 0.0, 0.0, 0.0, 0.0, 0.0, 0.0, 0.0, 0.0, 0.0, 0.0, 0.0, 0.0, 0.0, 0.0, 0.0, 0.0, 0.0, 0.0, 0.0, 0.0, 0.0, 0.0, 0.0, 0.0, 0.0, 0.0, 0.0, 0.0, 0.0, 0.0, 0.0, 0.0, 0.0, 0.0, 0.0, 0.0, 0.0, 0.0, 0.0, 0.0, 0.0, 0.0, 0.0, 0.0, 0.0, 0.0, 0.0, 0.0, 0.0, 0.0, 0.0, 0.0, 0.0, 0.0, 0.0, 0.0, 0.0, 0.0, 0.0, 0.0, 0.0, 0.0, 0.0, 0.0, 0.0, 0.0, 0.0, 0.0, 0.0, 0.0, 0.0, 0.0, 0.0, 0.0, 0.0, 0.0, 0.0, 0.0, 0.0, 0.0, 0.0, 0.0, 0.0, 0.0, 0.0, 0.0, 0.0, 0.0, 0.0, 0.0, 0.0, 0.0, 0.0, 0.0, 0.0, 0.0, 0.0, 0.0, 0.0, 0.0, 0.0, 0.0, 0.0, 0.3751, 0.4707, 0.3751, 0.5759, 0.0, 0.0, 0.0, 0.0, 0.3481, 0.4702, 0.3751, 0.4707, 0.0, 0.0, 0.0, 0.0, 0.3253, 0.4697, 0.3481, 0.4702, 0.0, 0.0, 0.0, 0.0, 0.3252, 0.5751, 0.3253, 0.4697, 0.0, 0.0, 0.0, 0.0, 0.325, 0.6823, 0.3252, 0.5751, 0.0, 0.0, 0.0, 0.0, 0.3476, 0.6837, 0.325, 0.6823, 0.0, 0.0, 0.0, 0.0, 0.375, 0.6828, 0.3476, 0.6837, 0.0, 0.0, 0.0, 0.0, 0.3751, 0.5759, 0.375, 0.6828, 0.4068, 0.4634, 0.4211, 0.4651, 0.4155, 0.4935, 0.4028, 0.4905, 0.4116, 0.4056, 0.427, 0.4059, 0.4268, 0.4367, 0.4109, 0.4362, 0.4113, 0.5615, 0.4237, 0.5618, 0.4256, 0.625, 0.4122, 0.625, 0.4028, 0.4905, 0.4155, 0.4935, 0.4237, 0.5618, 0.4113, 0.5615, 0.407, 0.724, 0.4229, 0.7218, 0.4201, 0.7554, 0.4028, 0.7595, 0.4117, 0.6567, 0.4256, 0.6566, 0.4257, 0.6882, 0.4113, 0.6885, 0.4116, 0.8444, 0.4282, 0.8441, 0.4289, 0.875, 0.4122, 0.875, 0.4068, 0.7866, 0.4238, 0.7843, 0.4275, 0.8133, 0.4109, 0.8138, 0.3633, 0.457, 0.4068, 0.4634, 0.4028, 0.4905, 0.3542, 0.4792, 0.3737, 0.4049, 0.4116, 0.4056, 0.4109, 0.4362, 0.3724, 0.4349, 0.3733, 0.5608, 0.4113, 0.5615, 0.4122, 0.625, 0.375, 0.625, 0.3542, 0.4792, 0.4028, 0.4905, 0.4113, 0.5615, 0.3733, 0.5608, 0.3637, 0.73, 0.407, 0.724, 0.4028, 0.7595, 0.3542, 0.7708, 0.3741, 0.6571, 0.4117, 0.6567, 0.4113, 0.6885, 0.3733, 0.6892, 0.3737, 0.8451, 0.4116, 0.8444, 0.4122, 0.875, 0.375, 0.875, 0.3633, 0.793, 0.4068, 0.7866, 0.4109, 0.8138, 0.3724, 0.8151, 0.448, 0.4986, 0.4495, 0.5622, 0.4371, 0.5619, 0.4358, 0.4985, 0.4358, 0.4985, 0.4371, 0.5619, 0.4237, 0.5618, 0.4155, 0.4935, 0.4256, 0.625, 0.4237, 0.5618, 0.4371, 0.5619, 0.4375, 0.6249, 0.4375, 0.6249, 0.4371, 0.5619, 0.4495, 0.5622, 0.4488, 0.625, 0.4469, 0.4061, 0.4471, 0.4371, 0.4371, 0.4376, 0.4373, 0.4064, 0.4373, 0.4064, 0.4371, 0.4376, 0.4268, 0.4367, 0.427, 0.4059, 0.4211, 0.4651, 0.4268, 0.4367, 0.4371, 0.4376, 0.4364, 0.468, 0.4364, 0.468, 0.4371, 0.4376, 0.4471, 0.4371, 0.4476, 0.4679, 0.448, 0.4986, 0.4511, 0.4987, 0.4521, 0.5622, 0.4495, 0.5622, 0.4358, 0.4985, 0.4364, 0.468, 0.4476, 0.4679, 0.448, 0.4986, 0.4155, 0.4935, 0.4211, 0.4651, 0.4364, 0.468, 0.4358, 0.4985, 0.3542, 0.7708, 0.4028, 0.7595, 0.4068, 0.7866, 0.3633, 0.793, 0.3724, 0.4349, 0.4109, 0.4362, 0.4068, 0.4634, 0.3633, 0.457, 0.4028, 0.7595, 0.4201, 0.7554, 0.4238, 0.7843, 0.4068, 0.7866, 0.4109, 0.4362, 0.4268, 0.4367, 0.4211, 0.4651, 0.4068, 0.4634, 0.4443, 0.7515, 0.4511, 0.7513, 0.4516, 0.7821, 0.4443, 0.7822, 0.4521, 0.4372, 0.5, 0.4375, 0.5, 0.4688, 0.4516, 0.4679, 0.4471, 0.4371, 0.4521, 0.4372, 0.4516, 0.4679, 0.4476, 0.4679, 0.5642, 0.7517, 0.6458, 0.7708, 0.6367, 0.793, 0.5636, 0.7823, 0.5, 0.75, 0.5642, 0.7517, 0.5636, 0.7823, 0.5, 0.7813, 0.4511, 0.7513, 0.5, 0.75, 0.5, 0.7813, 0.4516, 0.7821, 0.3121, 0.5621, 0.3427, 0.5614, 0.3438, 0.625, 0.3125, 0.625, 0.3099, 0.4974, 0.332, 0.4883, 0.3427, 0.5614, 0.3121, 0.5621, 0.6267, 0.5608, 0.6573, 0.5614, 0.6562, 0.625, 0.625, 0.625, 0.6458, 0.4792, 0.668, 0.4883, 0.6573, 0.5614, 0.6267, 0.5608, 0.6363, 0.73, 0.6627, 0.7252, 0.668, 0.7617, 0.6458, 0.7708, 0.6259, 0.6571, 0.6568, 0.6568, 0.6573, 0.6886, 0.6267, 0.6892, 0.311, 0.7203, 0.3373, 0.7252, 0.332, 0.7617, 0.3099, 0.7526, 0.3123, 0.6565, 0.3432, 0.6568, 0.3427, 0.6886, 0.3121, 0.6879, 0.5, 0.4375, 0.5629, 0.4371, 0.5636, 0.4677, 0.5, 0.4688, 0.5629, 0.4371, 0.6276, 0.4349, 0.6367, 0.457, 0.5636, 0.4677, 0.3121, 0.6879, 0.3427, 0.6886, 0.3373, 0.7252, 0.311, 0.7203, 0.6267, 0.6892, 0.6573, 0.6886, 0.6627, 0.7252, 0.6363, 0.73, 0.3733, 0.6892, 0.4113, 0.6885, 0.407, 0.724, 0.3637, 0.73, 0.4113, 0.6885, 0.4257, 0.6882, 0.4229, 0.7218, 0.407, 0.724, 0.4521, 0.6878, 0.5, 0.6875, 0.5, 0.7188, 0.4516, 0.7196, 0.4467, 0.6879, 0.4521, 0.6878, 0.4516, 0.7196, 0.4455, 0.7197, 0.6573, 0.6886, 0.6879, 0.6879, 0.689, 0.7203, 0.6627, 0.7252, 0.719, 0.6877, 0.75, 0.6875, 0.75, 0.7188, 0.7195, 0.7195, 0.281, 0.6877, 0.3121, 0.6879, 0.311, 0.7203, 0.2805, 0.7195, 0.3427, 0.6886, 0.3733, 0.6892, 0.3637, 0.73, 0.3373, 0.7252, 0.5, 0.6875, 0.5629, 0.6879, 0.5636, 0.7198, 0.5, 0.7188, 0.5629, 0.6879, 0.6267, 0.6892, 0.6363, 0.73, 0.5636, 0.7198, 0.25, 0.6875, 0.281, 0.6877, 0.2805, 0.7195, 0.25, 0.7188, 0.6879, 0.6879, 0.719, 0.6877, 0.7195, 0.7195, 0.689, 0.7203, 0.4375, 0.3751, 0.4373, 0.4064, 0.427, 0.4059, 0.4273, 0.375, 0.4467, 0.375, 0.4469, 0.4061, 0.4373, 0.4064, 0.4375, 0.3751, 0.3724, 0.8151, 0.4109, 0.8138, 0.4116, 0.8444, 0.3737, 0.8451, 0.375, 0.375, 0.4122, 0.375, 0.4116, 0.4056, 0.3737, 0.4049, 0.4109, 0.8138, 0.4275, 0.8133, 0.4282, 0.8441, 0.4116, 0.8444, 0.4122, 0.375, 0.4273, 0.375, 0.427, 0.4059, 0.4116, 0.4056, 0.2726, 0.625, 0.25, 0.625, 0.4375, 0.5, 0.4488, 0.497, 0.3737, 0.4042, 0.6244, 0.5284, 0.6327, 0.5203, 0.3904, 0.3997, 0.2726, 0.625, 0.4488, 0.497, 0.4617, 0.4789, 0.2984, 0.625, 0.2984, 0.625, 0.4617, 0.4789, 0.4688, 0.4688, 0.3125, 0.625, 0.3737, 0.4042, 0.3724, 0.4349, 0.6237, 0.5612, 0.6244, 0.5284, 0.875, 0.625, 0.875, 0.6546, 0.875, 0.6561, 0.875, 0.625, 0.625, 0.375, 0.625, 0.3444, 0.625, 0.3441, 0.625, 0.375, 0.875, 0.6859, 0.875, 0.6555, 0.875, 0.6558, 0.875, 0.6866, 0.4524, 0.375, 0.5, 0.375, 0.5, 0.4063, 0.4523, 0.4061, 0.4467, 0.375, 0.4524, 0.375, 0.4523, 0.4061, 0.4469, 0.4061, 0.4443, 0.8129, 0.4521, 0.8128, 0.4523, 0.8439, 0.4443, 0.8439, 0.5, 0.8125, 0.5629, 0.8129, 0.5627, 0.844, 0.5, 0.8438, 0.5629, 0.8129, 0.6276, 0.8151, 0.6263, 0.8451, 0.5627, 0.844, 0.4521, 0.8128, 0.5, 0.8125, 0.5, 0.8438, 0.4523, 0.8439, 0.6879, 0.5621, 0.719, 0.5623, 0.7188, 0.625, 0.6875, 0.625, 0.6901, 0.4974, 0.7201, 0.4987, 0.719, 0.5623, 0.6879, 0.5621, 0.689, 0.7203, 0.7195, 0.7195, 0.7201, 0.7513, 0.6901, 0.7526, 0.6877, 0.6565, 0.7189, 0.6564, 0.719, 0.6877, 0.6879, 0.6879, 0.25, 0.7188, 0.2805, 0.7195, 0.2799, 0.7513, 0.25, 0.75, 0.25, 0.6563, 0.2811, 0.6564, 0.281, 0.6877, 0.25, 0.6875, 0.5625, 0.375, 0.625, 0.375, 0.6263, 0.4049, 0.5627, 0.406, 0.5, 0.375, 0.5625, 0.375, 0.5627, 0.406, 0.5, 0.4063, 0.575, 0.3147, 0.5979, 0.3143, 0.5979, 0.3446, 0.575, 0.3448, 0.825, 0.625, 0.8479, 0.625, 0.8479, 0.6553, 0.825, 0.6552, 0.5, 0.75, 0.5302, 0.75, 0.5302, 0.875, 0.5, 0.875, 0.375, 0.3147, 0.4, 0.3147, 0.4, 0.3448, 0.375, 0.3448, 0.625, 0.625, 0.65, 0.625, 0.65, 0.6552, 0.625, 0.6552, 0.625, 0.375, 0.625, 0.3441, 0.625, 0.3439, 0.625, 0.375, 0.5, 0.875, 0.5302, 0.875, 0.5302, 1.0, 0.5, 1.0, 0.8479, 0.625, 0.875, 0.625, 0.875, 0.6555, 0.8479, 0.6553, 0.65, 0.625, 0.675, 0.625, 0.675, 0.6552, 0.65, 0.6552, 0.675, 0.625, 0.725, 0.625, 0.725, 0.6552, 0.675, 0.6552, 0.725, 0.625, 0.7823, 0.625, 0.7823, 0.6552, 0.725, 0.6552, 0.7823, 0.625, 0.825, 0.625, 0.825, 0.6552, 0.7823, 0.6552, 0.4, 0.3147, 0.425, 0.3147, 0.425, 0.3448, 0.4, 0.3448, 0.5323, 0.3147, 0.575, 0.3147, 0.575, 0.3448, 0.5323, 0.3448, 0.475, 0.3147, 0.5323, 0.3147, 0.5323, 0.3448, 0.475, 0.3448, 0.425, 0.3147, 0.475, 0.3147, 0.475, 0.3448, 0.425, 0.3448, 0.875, 0.6866, 0.875, 0.6558, 0.875, 0.6561, 0.875, 0.6872, 0.5979, 0.3143, 0.625, 0.3138, 0.625, 0.3444, 0.5979, 0.3446, 0.25, 0.625, 0.2813, 0.625, 0.2811, 0.6564, 0.25, 0.6563, 0.6875, 0.625, 0.7188, 0.625, 0.7189, 0.6564, 0.6877, 0.6565, 0.3125, 0.625, 0.3438, 0.625, 0.3432, 0.6568, 0.3123, 0.6565, 0.625, 0.625, 0.6562, 0.625, 0.6568, 0.6568, 0.6259, 0.6571, 0.375, 0.625, 0.4122, 0.625, 0.4117, 0.6567, 0.3741, 0.6571, 0.4122, 0.625, 0.4256, 0.625, 0.4256, 0.6566, 0.4117, 0.6567, 0.4524, 0.625, 0.5, 0.625, 0.5, 0.6562, 0.4523, 0.6564, 0.4488, 0.625, 0.4524, 0.625, 0.4523, 0.6564, 0.4478, 0.6564, 0.7188, 0.625, 0.75, 0.625, 0.75, 0.6563, 0.7189, 0.6564, 0.6562, 0.625, 0.6875, 0.625, 0.6877, 0.6565, 0.6568, 0.6568, 0.3438, 0.625, 0.375, 0.625, 0.3741, 0.6571, 0.3432, 0.6568, 0.2813, 0.625, 0.3125, 0.625, 0.3123, 0.6565, 0.2811, 0.6564, 0.5625, 0.625, 0.625, 0.625, 0.6259, 0.6571, 0.5627, 0.6565, 0.5, 0.625, 0.5625, 0.625, 0.5627, 0.6565, 0.5, 0.6562])
me_cube.materials.append(mat_material)
me_cube.use_remesh_preserve_volume = False
me_cube.use_remesh_preserve_attributes = False
me_cube.use_mirror_vertex_groups = False
me_cube.update()
me_cube_001 = bpy.data.meshes.new('Cube.001')
me_cube_001.from_pydata([(0.9429, -1.039, -0.6391), (0.8948, -0.951, 0.6785), (1.19, 0.9416, -0.6391), (1.19, 1.144, 1.127), (0.5532, -1.557, 0.1635), (0.5532, -1.616, -0.6391), (0.9429, -0.41, -0.6391), (0.9429, 0.2186, -0.6391), (0.9429, 0.277, 0.7612), (0.9429, -0.2577, 0.5136), (0.0, 0.9416, -0.6391), (0.0, 1.144, 1.127), (0.0, -1.039, -0.6391), (0.0, -0.951, 0.6785), (0.0, -1.616, -0.6391), (0.0, -1.557, 0.1635), (0.0, 0.277, 0.7612), (0.0, -0.2577, 0.5136), (0.0, -0.41, -0.6391), (0.9414, -0.09572, -0.03305), (0.7368, 0.2921, -1.342), (0.8654, 0.6687, -1.342), (0.7368, -0.03539, -1.342), (0.0, 0.6687, -1.342), (0.0, 0.2921, -1.342), (0.0, -0.03539, -1.342), (1.19, 0.6322, -0.08631), (1.19, 0.6281, 0.08897), (1.19, 0.611, -0.02408), (0.9233, -0.9792, -0.2267), (0.9163, -0.964, -0.04684), (0.9194, -0.9691, -0.1597), (0.5532, -1.778, -0.4251), (0.5532, -1.73, -0.5721), (0.5532, -1.779, -0.5333), (0.9429, 0.1161, -0.08923), (0.9429, 0.1207, 0.09131), (0.9429, 0.1105, -0.02425), (0.9393, -0.4282, 0.06836), (0.9392, -0.4557, -0.114), (0.9389, -0.4509, -0.04822), (0.0, -1.73, -0.572), (0.0, -1.778, -0.4255), (0.0, -1.779, -0.5334), (0.0, 0.628, 0.08871), (0.0, 0.6321, -0.08607), (0.0, 0.6109, -0.02408), (0.9429, -0.01232, -0.6391), (0.9429, 0.08059, 0.6702), (0.0, 0.08059, 0.6702), (0.7368, 0.1718, -1.342), (0.0, 0.1718, -1.342), (0.9416, -0.08092, 0.08288), (0.9414, -0.09572, -0.008197), (0.9415, -0.094, -0.09834), (0.9429, 0.1105, 0.0006096), (1.19, 0.611, 0.0007813), (0.5532, -1.779, -0.5084), (0.9194, -0.9691, -0.1349), (0.9389, -0.4509, -0.02336), (0.0, 0.6109, 0.000775), (0.0, -1.779, -0.5085)], [], [(6, 39, 29, 0), (5, 33, 41, 14), (18, 6, 0, 12), (0, 29, 33, 5), (12, 0, 5, 14), (10, 2, 21, 23), (2, 26, 35, 7), (52, 48, 9, 38), (24, 20, 50, 51), (38, 9, 1, 30), (30, 1, 4, 32), (27, 3, 8, 36), (44, 11, 3, 27), (47, 54, 39, 6), (48, 49, 17, 9), (32, 4, 15, 42), (9, 17, 13, 1), (1, 13, 15, 4), (6, 18, 25, 22), (23, 21, 20, 24), (2, 7, 20, 21), (47, 6, 22, 50), (52, 38, 59, 53), (19, 40, 39, 54), (27, 36, 55, 56), (28, 37, 35, 26), (30, 32, 57, 58), (31, 34, 33, 29), (38, 30, 58, 59), (40, 31, 29, 39), (3, 11, 16, 8), (51, 50, 22, 25), (44, 27, 56, 60), (46, 28, 26, 45), (34, 43, 41, 33), (37, 19, 54, 35), (36, 52, 53, 55), (7, 47, 50, 20), (10, 45, 26, 2), (7, 35, 54, 47), (32, 42, 61, 57), (36, 8, 48, 52), (8, 16, 49, 48)])
me_cube_001.polygons.foreach_set('use_smooth', [True] * 43)
_uv = me_cube_001.uv_layers.new(name='UVMap')
_uv.uv.foreach_set('vector', [0.375, 0.6667, 0.4817, 0.6796, 0.4767, 0.75, 0.375, 0.75, 0.375, 0.75, 0.4467, 0.75, 0.4468, 0.875, 0.375, 0.875, 0.25, 0.6667, 0.375, 0.6667, 0.375, 0.75, 0.25, 0.75, 0.375, 0.75, 0.4767, 0.75, 0.4467, 0.75, 0.375, 0.75, 0.25, 0.75, 0.375, 0.75, 0.375, 0.75, 0.25, 0.75, 0.375, 0.375, 0.375, 0.5, 0.375, 0.5, 0.375, 0.375, 0.375, 0.5, 0.4831, 0.5, 0.4825, 0.5833, 0.375, 0.5833, 0.5174, 0.6186, 0.625, 0.6139, 0.625, 0.6667, 0.5215, 0.6793, 0.25, 0.5833, 0.375, 0.5833, 0.375, 0.6139, 0.25, 0.6139, 0.5215, 0.6793, 0.625, 0.6667, 0.625, 0.75, 0.5132, 0.75, 0.5132, 0.75, 0.625, 0.75, 0.625, 0.75, 0.5177, 0.75, 0.5099, 0.5, 0.625, 0.5, 0.625, 0.5833, 0.515, 0.5833, 0.5098, 0.375, 0.625, 0.375, 0.625, 0.5, 0.5099, 0.5, 0.375, 0.6139, 0.4822, 0.6187, 0.4817, 0.6796, 0.375, 0.6667, 0.625, 0.6139, 0.75, 0.6139, 0.75, 0.6667, 0.625, 0.6667, 0.5177, 0.75, 0.625, 0.75, 0.625, 0.875, 0.5176, 0.875, 0.625, 0.6667, 0.75, 0.6667, 0.75, 0.75, 0.625, 0.75, 0.625, 0.75, 0.75, 0.75, 0.75, 0.75, 0.625, 0.75, 0.375, 0.6667, 0.25, 0.6667, 0.25, 0.6667, 0.375, 0.6667, 0.25, 0.5, 0.375, 0.5, 0.375, 0.5833, 0.25, 0.5833, 0.375, 0.5, 0.375, 0.5833, 0.375, 0.5833, 0.375, 0.5, 0.375, 0.6139, 0.375, 0.6667, 0.375, 0.6667, 0.375, 0.6139, 0.5174, 0.6186, 0.5215, 0.6793, 0.5, 0.6808, 0.5, 0.6186, 0.5, 0.6186, 0.5, 0.6808, 0.4817, 0.6796, 0.4822, 0.6187, 0.5099, 0.5, 0.515, 0.5833, 0.5, 0.5826, 0.5, 0.5, 0.5, 0.5, 0.5, 0.5826, 0.4825, 0.5833, 0.4831, 0.5, 0.5132, 0.75, 0.5177, 0.75, 0.5, 0.75, 0.5, 0.75, 0.5, 0.75, 0.5, 0.75, 0.4467, 0.75, 0.4767, 0.75, 0.5215, 0.6793, 0.5132, 0.75, 0.5, 0.75, 0.5, 0.6808, 0.5, 0.6808, 0.5, 0.75, 0.4767, 0.75, 0.4817, 0.6796, 0.625, 0.5, 0.75, 0.5, 0.75, 0.5833, 0.625, 0.5833, 0.25, 0.6139, 0.375, 0.6139, 0.375, 0.6667, 0.25, 0.6667, 0.5098, 0.375, 0.5099, 0.5, 0.5, 0.5, 0.5, 0.375, 0.5, 0.375, 0.5, 0.5, 0.4831, 0.5, 0.4832, 0.375, 0.5, 0.75, 0.5, 0.875, 0.4468, 0.875, 0.4467, 0.75, 0.5, 0.5826, 0.5, 0.6186, 0.4822, 0.6187, 0.4825, 0.5833, 0.515, 0.5833, 0.5174, 0.6186, 0.5, 0.6186, 0.5, 0.5826, 0.375, 0.5833, 0.375, 0.6139, 0.375, 0.6139, 0.375, 0.5833, 0.375, 0.375, 0.4832, 0.375, 0.4831, 0.5, 0.375, 0.5, 0.375, 0.5833, 0.4825, 0.5833, 0.4822, 0.6187, 0.375, 0.6139, 0.5177, 0.75, 0.5176, 0.875, 0.5, 0.875, 0.5, 0.75, 0.515, 0.5833, 0.625, 0.5833, 0.625, 0.6139, 0.5174, 0.6186, 0.625, 0.5833, 0.75, 0.5833, 0.75, 0.6139, 0.625, 0.6139])
me_cube_001.update()

# ---- objects
ob_cube = bpy.data.objects.new('Cube', me_cube)
ob_empty = bpy.data.objects.new('Empty', None)
ob_cube_001 = bpy.data.objects.new('Cube.001', me_cube_001)

# ---- transforms, parenting, visibility, modifiers, constraints
ob_cube.location = (0.0, 0.0, 0.0)
ob_cube.scale = (0.5, 0.5, 0.5)
ob_cube.lock_rotations_4d = False
ob_cube.empty_display_type = 'ARROWS'
ob_cube.lineart.crease_threshold = 0.0
_m = ob_cube.modifiers.new('Mirror', 'MIRROR')
_m.use_clip = True
_m = ob_cube.modifiers.new('Subdivision', 'SUBSURF')
_m.levels = 3
_m.render_levels = 3
ob_empty.location = (0.0, 0.0, 0.0)
ob_empty.rotation_euler = (1.571, -0.0, 0.0)
ob_empty.empty_display_type = 'IMAGE'
ob_empty.empty_display_size = 6.0
ob_empty.empty_image_depth = 'FRONT'
ob_empty.use_empty_image_alpha = True
ob_empty.empty_image_side = 'FRONT'
ob_empty.color = (1.0, 1.0, 1.0, 0.4)
ob_empty.lineart.crease_threshold = 0.0
ob_cube_001.location = (0.0, 0.9747, 2.554)
ob_cube_001.scale = (0.3304, 0.3304, 0.3304)
_m = ob_cube_001.modifiers.new('Mirror', 'MIRROR')
_m.use_clip = True
_m.merge_threshold = 0.0005
_m = ob_cube_001.modifiers.new('Subdivision', 'SUBSURF')
_m.levels = 2

# ---- collection membership
col_collection.objects.link(ob_cube)
col_collection.objects.link(ob_empty)
col_collection.objects.link(ob_cube_001)

# ---- scene / render settings (as saved in the file)
scene.frame_start = 1; scene.frame_end = 250; scene.frame_set(1)
scene.render.engine = 'BLENDER_EEVEE_NEXT'
scene.cycles.use_denoising = False
scene.cycles.samples = 128
scene.cycles.sampling_pattern = 'TABULATED_SOBOL'
scene.cycles.use_adaptive_sampling = False
scene.cycles.use_light_tree = False
scene.view_settings.view_transform = 'Filmic'
bpy.context.view_layer.update()

# ---- added for rendering (the .blend has no active camera and no usable light): camera, sun
cam_auto = bpy.data.cameras.new('AutoCamera')
cam_auto.lens = 50.0
cam_auto.sensor_width = 36.0
cam_auto.clip_end = 1000.0
ob_auto_camera = bpy.data.objects.new('AutoCamera', cam_auto)
scene.collection.objects.link(ob_auto_camera)
ob_auto_camera.location = (6.27962, -7.37265, 5.03312)
ob_auto_camera.rotation_euler = (1.09748, -7.21219e-08, 0.694738)
scene.camera = ob_auto_camera
light_auto_sun = bpy.data.lights.new('AutoSun', 'SUN')
light_auto_sun.energy = 3.0
light_auto_sun.angle = 0.0523599
ob_auto_sun = bpy.data.objects.new('AutoSun', light_auto_sun)
scene.collection.objects.link(ob_auto_sun)
ob_auto_sun.rotation_euler = (0.872665, 0.174533, 0.523599)
bpy.context.view_layer.update()
